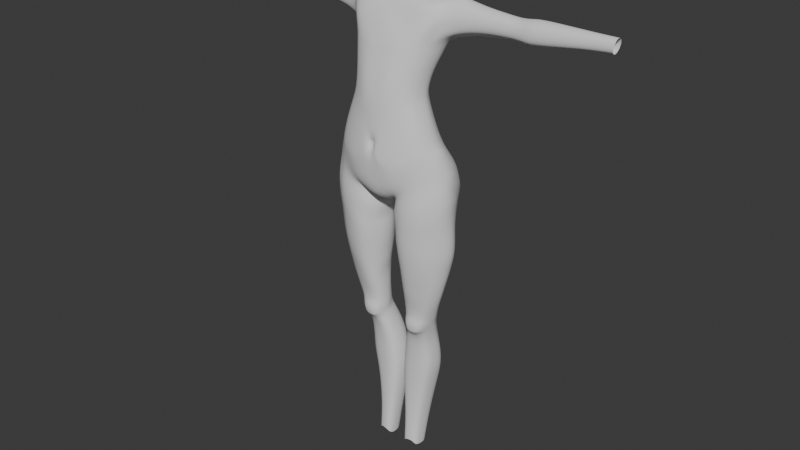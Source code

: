 # Source: StylizedCharaBlendAlong23.blend  (saved by Blender 5.0.118; exported with 4.5.12 LTS)
import bpy
from mathutils import Matrix  # noqa: F401  (used for matrix-valued properties, if any)

bpy.ops.wm.read_factory_settings(use_empty=True)
scene = bpy.context.scene
scene.name = 'Scene'

# ---- collections
col_reference_images = bpy.data.collections.new('Reference images'); scene.collection.children.link(col_reference_images)
col_mesh = bpy.data.collections.new('Mesh'); scene.collection.children.link(col_mesh)

# ---- world
world_world = bpy.data.worlds.new('World'); scene.world = world_world
world_world.use_nodes = True; world_world.node_tree.nodes.clear()
_N = world_world.node_tree.nodes; _L = world_world.node_tree.links
n0 = _N.new('ShaderNodeOutputWorld'); n0.name = 'World Output'; n0.location = (200, 100)
n1 = _N.new('ShaderNodeBackground'); n1.name = 'Background'; n1.location = (-200, 100)
n1.inputs[0].default_value = (0.05088, 0.05088, 0.05088, 1.0)
_L.new(n1.outputs[0], n0.inputs[0])
n0.is_active_output = True
world_world.color = (0.05088, 0.05088, 0.05088)
world_world.sun_shadow_jitter_overblur = 0.0

# ---- meshes
me_cylinder = bpy.data.meshes.new('Cylinder')
me_cylinder.from_pydata([(1.521e-07, 0.6486, -1.5), (-8.329e-09, 0.7866, 1.124), (0.5234, 0.7797, 1.157), (0.7527, 0.6677, 1.218), (1.152, 0.502, -1.3), (1.036, 0.4866, 1.337), (1.328, -0.01377, -1.07), (1.116, 0.2911, 1.437), (1.216, -0.3473, -1.17), (1.047, 0.07865, 1.489), (0.9233, -0.6022, -1.389), (0.7438, -0.322, 1.296), (0.5135, -0.7313, -1.714), (0.5376, -0.4267, 1.297), (1.463e-08, -0.7658, -1.884), (-9.369e-13, -0.4945, 1.288), (-2.003e-07, 0.4617, -0.4658), (0.5191, 0.4121, -0.4094), (0.7744, 0.2547, -0.3688), (0.9322, 0.01215, -0.3372), (0.9847, -0.1694, -0.3307), (0.9272, -0.4661, -0.4242), (0.7791, -0.6147, -0.5061), (0.5383, -0.7376, -0.6016), (-4.478e-10, -0.8241, -0.8921), (7.777e-08, 0.5738, 0.5819), (0.418, 0.5094, 0.5983), (0.6102, 0.3875, 0.6682), (0.7814, 0.1625, 0.7053), (0.8334, -0.002108, 0.7021), (0.7812, -0.249, 0.6832), (0.6046, -0.4995, 0.6598), (0.4521, -0.5988, 0.6318), (-3.685e-16, -0.6897, 0.6003), (0.4666, 0.3315, -0.0007493), (0.6661, 0.2081, 0.03722), (0.7744, 0.01983, 0.09757), (0.8325, -0.1352, 0.09741), (0.7747, -0.421, 0.04343), (0.6569, -0.5861, -0.04943), (0.475, -0.6935, -0.1323), (8.445e-19, -0.7933, -0.1982), (1.676e-07, 0.3882, -0.07757), (-1.223e-07, 0.4151, 0.2052), (0.4113, 0.3516, 0.2429), (0.5823, 0.2359, 0.2967), (0.7214, 0.05888, 0.3404), (0.7941, -0.08712, 0.3383), (0.722, -0.3769, 0.2918), (0.5826, -0.5689, 0.2411), (0.4386, -0.6737, 0.1975), (1.365e-17, -0.7747, 0.1602), (0.4771, 0.71, -1.089), (0.7482, 0.6113, -1.031), (1.027, 0.4106, -1.032), (1.253, -0.05646, -0.7511), (1.109, -0.3854, -0.8969), (0.9008, -0.6165, -1.064), (0.5729, -0.7834, -1.242), (-5.508e-09, -0.8113, -1.375), (-1.91e-07, 0.6704, -1.193), (6.347e-08, 0.104, -2.098), (0.1704, 0.01836, -2.009), (-3.293e-08, -0.3917, -2.074), (0.3025, -0.4012, -1.919), (-1.055e-07, 0.4359, -1.774), (0.09573, 0.2778, -2.065), (0.571, 0.5976, -3.116), (0.9482, 0.7061, -3.041), (1.286, 0.3315, -3.052), (1.485, 0.06875, -3.086), (1.29, -0.2711, -3.087), (0.9665, -0.5233, -3.126), (0.4901, -0.6268, -3.18), (0.1962, 0.05281, -3.203), (0.2283, -0.285, -3.201), (0.3186, 0.3466, -3.172), (0.5856, 0.5819, -2.724), (0.3355, 0.3481, -2.777), (1.24, 0.3422, -2.581), (0.9252, 0.7956, -2.646), (0.1332, 0.02159, -2.817), (0.2179, -0.3415, -2.803), (0.4802, -0.6776, -2.778), (0.9434, -0.5788, -2.664), (1.309, -0.2977, -2.588), (1.471, 0.04381, -2.542), (0.5454, 0.4636, -3.979), (0.8929, 0.5701, -4.004), (1.148, 0.2054, -3.935), (1.244, 0.02348, -3.925), (1.126, -0.2075, -3.948), (0.892, -0.3487, -3.971), (0.5068, -0.4577, -4.0), (0.3147, 0.009673, -3.967), (0.321, -0.2408, -3.969), (0.3695, 0.2265, -3.998), (0.2712, 0.3947, -2.413), (0.8566, 0.7047, -2.335), (0.1609, -0.4331, -2.275), (0.9369, -0.6509, -1.982), (1.312, -0.3897, -1.874), (1.491, -0.05464, -1.805), (0.5398, 0.643, -2.423), (1.181, 0.5569, -2.122), (0.1632, -0.01889, -2.337), (0.5107, -0.6941, -2.135), (0.4925, 0.3774, -4.465), (0.1096, 0.3137, -2.221), (0.2436, -0.3167, -2.111), (0.9111, -0.6124, -1.628), (1.273, -0.3393, -1.46), (1.427, 0.01104, -1.446), (1.231, 0.5689, -1.735), (0.07538, 0.01757, -2.133), (0.4619, -0.6759, -1.849), (0.8276, 0.3967, -4.437), (1.008, 0.1745, -4.474), (1.056, 0.03898, -4.482), (0.9742, -0.163, -4.471), (0.7987, -0.2629, -4.452), (0.5025, -0.3142, -4.448), (0.3073, 0.01381, -4.459), (0.3332, -0.1971, -4.453), (0.3459, 0.1863, -4.464), (0.006699, 0.7386, -1.635), (0.2506, 0.8334, 1.135), (0.2767, -0.7525, -1.811), (0.2892, -0.4841, 1.325), (0.2964, -0.8073, -0.6779), (0.1849, 0.451, -0.4065), (0.2469, -0.7203, 0.4976), (0.1482, 0.5685, 0.5628), (0.1354, 0.3725, 0.02672), (0.2344, -0.7679, -0.2497), (0.1007, 0.387, 0.2627), (0.2444, -0.7519, 0.156), (0.2075, 0.7471, -1.173), (0.2667, -0.8323, -1.222), (0.1064, 0.08608, -2.037), (0.1894, -0.336, -2.101), (0.01949, 0.4628, -1.969), (0.5815, 0.589, -2.531), (1.231, 0.4068, -2.342), (0.1818, -0.01429, -2.631), (0.5244, -0.6787, -2.524), (0.3191, 0.3467, -2.596), (0.9067, 0.7424, -2.464), (0.2385, -0.3946, -2.621), (0.9423, -0.6206, -2.396), (1.315, -0.3522, -2.328), (1.463, 0.003815, -2.261), (0.4565, 0.3824, -4.774), (0.79, 0.4263, -4.765), (0.9365, 0.1858, -4.812), (0.9358, 0.07288, -4.807), (0.873, -0.1317, -4.77), (0.729, -0.2363, -4.688), (0.5081, -0.2628, -4.684), (0.2981, 0.0227, -4.805), (0.3527, -0.1691, -4.765), (0.3295, 0.1753, -4.816), (0.4469, 0.4078, -4.92), (0.7641, 0.4657, -4.949), (0.8905, 0.1917, -4.943), (0.8916, 0.08242, -4.943), (0.8583, -0.09114, -4.95), (0.6802, -0.2639, -4.826), (0.7854, -0.218, -4.882), (0.3047, 0.03009, -4.932), (0.3311, -0.1238, -4.946), (0.3431, 0.1796, -4.934), (0.4406, 0.4647, -5.054), (0.7427, 0.4308, -5.067), (0.8709, 0.2282, -5.046), (0.8683, 0.1203, -5.053), (0.8069, -0.06842, -5.119), (0.6556, -0.1288, -5.227), (0.4447, -0.1588, -5.222), (0.3165, 0.09047, -5.043), (0.339, -0.09352, -5.115), (0.3549, 0.2389, -5.04), (0.381, 0.5866, -5.347), (0.6851, 0.5527, -5.357), (0.815, 0.3686, -5.37), (0.8145, 0.2418, -5.372), (0.7833, 0.03223, -5.382), (0.6449, -0.05375, -5.412), (0.3622, -0.1035, -5.403), (0.2315, 0.2193, -5.364), (0.2422, 0.007643, -5.376), (0.2674, 0.3822, -5.365), (0.2554, 0.7306, -6.817), (0.5417, 0.7127, -6.809), (0.7058, 0.5553, -6.75), (0.7397, 0.3801, -6.746), (0.6857, 0.1379, -6.733), (0.5228, 0.02545, -6.782), (0.2298, -0.01279, -6.791), (0.06706, 0.3455, -6.783), (0.07772, 0.09979, -6.763), (0.1001, 0.5598, -6.779), (0.8164, 0.5258, -5.89), (0.6357, 0.7026, -5.907), (0.1038, 0.3047, -5.898), (0.1234, 0.07835, -5.894), (0.2824, -0.03843, -5.908), (0.6163, 0.002757, -5.91), (0.8377, 0.3308, -5.89), (0.3098, 0.7224, -5.905), (0.1467, 0.531, -5.894), (0.7954, 0.1069, -5.892), (0.2801, 0.5887, -7.589), (0.4816, 0.5723, -7.589), (0.5848, 0.4333, -7.598), (0.5973, 0.3006, -7.595), (0.5657, 0.1063, -7.585), (0.464, 0.01068, -7.571), (0.2588, -0.02348, -7.572), (0.1572, 0.2705, -7.611), (0.1656, 0.06938, -7.593), (0.1819, 0.4399, -7.604), (0.3014, 0.4468, -8.215), (0.4565, 0.4352, -8.216), (0.5537, 0.3036, -8.34), (0.5606, 0.1813, -8.336), (0.5376, 0.01767, -8.33), (0.4399, -0.04684, -8.204), (0.2829, -0.0729, -8.202), (0.1864, 0.1562, -8.347), (0.1947, -0.01697, -8.332), (0.2089, 0.309, -8.342), (0.8193, 0.5599, -6.263), (0.06831, 0.3324, -6.289), (0.2519, -0.02583, -6.279), (0.8416, 0.3636, -6.26), (0.2791, 0.7567, -6.293), (0.7996, 0.1223, -6.255), (0.616, 0.7383, -6.287), (0.07984, 0.0893, -6.276), (0.597, 0.01289, -6.273), (0.1041, 0.5644, -6.283), (0.5259, -0.2797, -4.823), (0.4152, -0.2438, -4.879), (0.7945, -0.1899, -4.989), (0.3885, -0.2112, -4.989), (0.7527, -0.1828, -5.099), (0.6419, -0.2039, -5.163), (0.4956, -0.2193, -5.161), (0.4073, -0.1989, -5.1), (0.6469, -0.2823, -4.928), (0.7176, -0.2588, -4.95), (0.5392, -0.2925, -4.925), (0.4708, -0.2762, -4.944), (0.717, -0.2479, -5.018), (0.4586, -0.2623, -5.016), (0.7029, -0.2374, -5.09), (0.629, -0.2521, -5.11), (0.5241, -0.2613, -5.108), (0.4597, -0.2485, -5.089), (0.6335, -0.2739, -5.023), (0.5342, -0.2821, -5.021), (0.5662, 0.4833, -3.73), (0.9243, 0.6337, -3.709), (0.3617, 0.267, -3.739), (0.2549, 0.02669, -3.707), (0.9327, -0.4002, -3.728), (1.202, -0.2146, -3.676), (1.209, 0.2494, -3.663), (0.2881, -0.2509, -3.721), (0.5216, -0.5194, -3.779), (1.314, 0.04327, -3.662), (0.5727, 0.524, -3.467), (0.2491, 0.04526, -3.456), (1.248, -0.2274, -3.435), (0.2603, -0.2597, -3.481), (0.9571, -0.4549, -3.474), (0.3455, 0.3123, -3.492), (0.9435, 0.6522, -3.447), (1.248, 0.299, -3.418), (0.5188, -0.5713, -3.516), (1.369, 0.06387, -3.427), (0.8681, 0.5119, -4.166), (0.5271, 0.4245, -4.183), (0.3646, 0.2087, -4.174), (0.3208, 0.00849, -4.158), (0.8571, -0.3128, -4.191), (1.055, -0.1982, -4.167), (1.097, 0.1884, -4.153), (0.3296, -0.2263, -4.161), (0.509, -0.4043, -4.199), (1.173, 0.02261, -4.183), (0.6518, 0.6429, -5.637), (0.1743, 0.05224, -5.646), (0.6298, -0.0163, -5.653), (0.1973, 0.4706, -5.642), (0.8121, 0.4616, -5.644), (0.1568, 0.2722, -5.643), (0.3125, -0.06607, -5.645), (0.8242, 0.296, -5.645), (0.3393, 0.6692, -5.63), (0.7857, 0.07734, -5.649), (1.734e-09, -0.8424, -1.064), (0.0, -0.7989, -0.4607), (0.117, -0.8304, -0.6994), (0.1078, -0.8631, -0.9136), (0.09728, -0.8079, -0.5452), (4.382e-15, -0.7808, -0.5886), (0.05255, -0.7832, -0.7107), (0.04844, -0.8053, -0.7919), (0.04755, -0.773, -0.6422), (9.245e-11, -0.8028, -0.8221), (-1.235e-13, -0.7698, -0.6375), (0.03337, -0.7697, -0.7172), (0.03161, -0.7874, -0.7749), (0.03204, -0.7645, -0.6597), (-1.467e-11, -0.7855, -0.7714), (1.679e-12, -0.7706, -0.6849), (0.03314, -0.7655, -0.7157), (0.03842, -0.7783, -0.7765), (0.03447, -0.7605, -0.6586), (1.341, 0.2475, -1.973), (1.285, 0.3033, -1.554), (1.24, 0.2585, -1.2), (0.7802, 0.8685, -1.541), (0.4332, 0.8922, -1.466), (0.6218, 0.8594, -1.422), (0.7705, 0.8127, -1.401), (0.2207, 0.8394, -2.188), (0.6567, 0.9264, -2.122), (0.4321, 0.9093, -2.183), (0.8229, 0.8961, -2.047), (0.09567, 0.7428, -2.094), (0.8183, 0.9066, -1.903), (0.03073, 0.819, -1.714), (0.2521, 0.9088, -1.525), (0.02967, 0.7055, -1.983), (0.4136, 0.9593, -1.642), (0.6021, 0.9382, -1.592), (0.2385, 0.918, -2.026), (0.6256, 0.965, -1.959), (0.4209, 0.9628, -2.009), (0.09622, 0.845, -2.01), (0.1072, 0.9185, -1.71), (0.2405, 0.9581, -1.683), (0.08175, 0.5575, -2.164), (0.1217, 0.8846, -1.595), (0.1105, 0.8288, -1.442), (0.4573, 0.8043, -1.287), (0.6808, 0.7562, -1.247), (0.8875, 0.7034, -1.266), (0.2405, 0.8381, -1.358), (0.9525, 0.7316, -1.444), (1.012, 0.7807, -1.853), (0.9645, 0.7899, -2.086), (0.2222, 0.6697, -2.308), (0.4712, 0.7985, -2.33), (0.7449, 0.8398, -2.25), (0.1067, 0.913, -1.869), (2.092e-07, 0.5949, -0.9378), (0.4884, 0.6084, -0.9047), (0.7705, 0.4573, -0.8218), (1.001, 0.2418, -0.822), (1.127, -0.087, -0.6804), (1.095, -0.4008, -0.84), (0.8784, -0.6233, -0.916), (0.5765, -0.7849, -1.023), (0.1688, 0.6848, -1.079), (0.2861, -0.8498, -1.081), (0.04707, -0.7982, -0.7794), (0.1124, -0.8571, -0.8535), (0.02505, -0.7793, -0.7713), (0.01853, -0.7744, -0.7719), (0.6057, 0.9782, -1.78), (0.4135, 0.9893, -1.829), (0.2461, 0.9707, -1.859), (0.7924, 0.9152, -1.725), (0.9806, 0.7724, -1.646), (0.01823, 0.7621, -1.856), (-0.007381, 0.6319, -1.823), (1.2, 0.5109, -1.503), (1.39, 0.06508, -1.261), (1.108, 0.8101, 1.861), (1.347, 0.6542, 2.051), (1.509, 0.4376, 2.123), (1.359, 0.2192, 2.085), (1.143, 0.1465, 2.044), (1.095, 0.05085, 1.699), (-2.473e-12, -0.36, 1.673), (2.573e-09, -0.0647, 2.067), (-1.099e-08, 0.1373, 2.263), (-1.187e-08, 0.8147, 2.389), (-5.453e-10, 0.8655, 2.13), (-4.301e-11, 0.9256, 1.829), (0.5125, 0.981, 1.918), (0.5923, 0.7989, 2.094), (0.6168, 0.4705, 2.184), (0.6077, 0.09724, 2.138), (0.6208, -0.07369, 2.062), (0.6101, -0.3086, 1.603), (0.4648, 0.9964, 1.574), (0.2537, 0.8292, 2.121), (0.1535, 0.995, 1.925), (0.2694, 0.5644, 2.303), (0.2773, 0.1741, 2.208), (0.3262, -0.07639, 2.073), (0.3268, -0.326, 1.612), (0.7744, 0.9401, 1.926), (0.8379, 0.7566, 2.082), (0.8129, 0.4557, 2.17), (0.8582, 0.1113, 2.117), (0.8813, -0.04806, 2.056), (0.8537, -0.2467, 1.603), (0.7493, 0.9653, 1.77), (2.013e-10, 0.9359, 1.654), (1.063, 0.8122, 1.666), (1.126, 0.05912, 1.835), (6.568e-11, -0.2535, 1.786), (0.619, -0.2367, 1.769), (0.3189, -0.2468, 1.773), (0.8652, -0.1847, 1.774), (1.136, 0.09603, 1.954), (-4.977e-10, -0.1517, 1.954), (0.6162, -0.1605, 1.942), (0.2701, -0.1614, 1.947), (0.8781, -0.1279, 1.941), (1.493, 0.3307, 2.116), (0.6279, 0.2732, 2.173), (0.3448, 0.3407, 2.269), (0.8187, 0.2745, 2.161), (1.487, 0.5417, 2.096), (2.789e-09, 0.8503, 2.26), (0.609, 0.6508, 2.146), (0.258, 0.7135, 2.206), (0.805, 0.6247, 2.139), (1.122, 0.7614, 1.995), (8.009e-11, 0.8999, 1.991), (0.5579, 0.9006, 2.01), (0.1879, 0.9217, 2.032), (0.8264, 0.8605, 2.006), (0.9011, 0.5771, 1.282), (1.049, -0.493, -1.295), (0.887, -0.1555, 1.343), (0.8426, -0.5511, -0.471), (0.842, 0.1508, -0.3552), (0.6951, -0.3928, 0.6772), (0.7008, 0.2866, 0.6995), (0.7125, 0.1275, 0.06307), (0.7074, -0.5154, -0.009659), (0.6419, 0.1601, 0.3154), (0.6423, -0.4867, 0.2628), (0.8678, 0.5253, -1.032), (0.99, -0.5175, -0.9921), (1.093, 0.5457, -3.046), (1.105, -0.4153, -3.109), (1.1, -0.4584, -2.631), (1.06, 0.6014, -2.618), (1.002, 0.4139, -3.975), (0.9922, -0.2882, -3.961), (0.9954, 0.6414, -2.244), (1.097, -0.539, -1.936), (1.066, -0.4954, -1.556), (0.9048, 0.3015, -4.452), (0.8739, -0.2201, -4.46), (1.046, 0.5987, -2.412), (1.102, -0.5056, -2.367), (0.8527, 0.3233, -4.785), (0.7907, -0.1915, -4.723), (0.8182, 0.3483, -4.946), (0.6894, -0.1949, -5.135), (0.7976, 0.344, -5.058), (0.7204, -0.1029, -5.181), (0.7252, -0.2442, -4.85), (0.7407, 0.4738, -5.363), (0.7042, -0.01692, -5.399), (0.612, 0.6453, -6.784), (0.5926, 0.0736, -6.761), (0.693, 0.04738, -5.902), (0.7131, 0.6269, -5.9), (0.5258, 0.5128, -7.592), (0.5075, 0.05162, -7.577), (0.4981, 0.3788, -8.269), (0.4818, -0.01921, -8.258), (0.6838, 0.05974, -6.265), (0.703, 0.6619, -6.277), (0.6606, -0.2458, -5.101), (0.6772, -0.2722, -4.937), (0.6693, -0.2628, -5.021), (1.046, 0.4691, -3.689), (1.048, -0.3207, -3.706), (1.082, -0.3574, -3.457), (1.074, 0.501, -3.434), (0.9663, 0.3734, -4.16), (0.942, -0.2637, -4.18), (0.7204, 0.5653, -5.64), (0.6966, 0.02381, -5.651), (0.6855, 0.8394, -1.413), (0.7279, 0.9134, -2.09), (0.6784, 0.9083, -1.57), (0.7081, 0.94, -1.935), (0.7694, 0.7336, -1.255), (0.8389, 0.8185, -2.18), (0.8691, 0.365, -0.8219), (0.9711, -0.528, -0.8834), (0.6857, 0.9512, -1.757), (0.9724, 0.8664, 1.929), (1.062, 0.7336, 2.061), (1.281, 0.2784, 2.134), (1.071, 0.1318, 2.097), (1.024, 0.06261, 2.051), (0.9928, -0.07802, 1.67), (0.9518, 0.8886, 1.77), (1.018, -0.05352, 1.809), (1.02, 0.001647, 1.953), (1.397, 0.3991, 2.15), (1.272, 0.5498, 2.12), (1.019, 0.8005, 2.01), (4.286e-08, 0.1373, 2.316), (4.625e-08, 0.7874, 2.481), (0.219, 0.5558, 2.469), (0.2178, 0.2177, 2.373), (0.2828, 0.3509, 2.431), (0.2969, 0.342, 2.643), (0.2071, 0.2104, 2.63), (0.2281, 0.5448, 2.633), (-1.742e-07, 0.8018, 2.605), (-1.615e-07, 0.1373, 2.56), (0.7751, 0.765, 1.193), (1.078, 0.7157, 1.434), (2.887e-09, 0.8874, 1.315), (0.4845, 0.8613, 1.159), (0.1841, 0.9726, 1.353), (0.9292, 0.6726, 1.304), (-4.289e-08, 0.6928, 0.8851), (0.4792, 0.6632, 0.9097), (0.6954, 0.5392, 0.9824), (0.895, 0.3005, 1.027), (0.9247, 0.135, 1.035), (0.8957, -0.09423, 1.077), (0.6825, -0.4002, 1.015), (0.4999, -0.5026, 1.004), (-5.993e-15, -0.5805, 0.9852), (0.2706, -0.5882, 0.9605), (0.2006, 0.7258, 0.8839), (0.8025, -0.2601, 1.049), (0.812, 0.4351, 1.031), (2.041e-08, 0.7397, 1.005), (0.5033, 0.7239, 1.032), (0.729, 0.599, 1.106), (0.9357, 0.3701, 1.184), (0.9829, 0.1991, 1.199), (0.9373, -0.01554, 1.254), (0.7131, -0.3611, 1.156), (0.5188, -0.4647, 1.15), (1.65e-13, -0.5375, 1.137), (0.2799, -0.5362, 1.143), (0.2212, 0.7879, 1.01), (0.8447, -0.2078, 1.196), (0.8558, 0.4936, 1.161), (0.9377, 0.8649, 1.632), (0.4863, 1.009, 1.756), (0.7327, 0.9446, 1.598), (0.141, 1.019, 1.753), (0.1347, 1.003, 1.577), (-8.398e-10, 0.9209, 1.498), (0.9428, 0.846, 1.404), (0.2168, 0.8788, 1.197), (0.477, 0.9879, 1.33), (0.7485, 0.9282, 1.364), (0.237, 0.9428, 1.24), (0.4435, 0.9172, 1.232), (0.7147, 0.8486, 1.269), (0.8823, 0.7665, 1.342), (2.297, 0.4475, 1.569), (2.339, 0.3366, 1.603), (2.354, 0.2384, 1.658), (2.213, 0.6095, 1.836), (2.325, 0.5573, 1.971), (2.4, 0.4275, 2.026), (2.397, 0.2962, 1.994), (2.4, 0.2504, 1.956), (2.372, 0.1988, 1.748), (2.215, 0.6001, 1.734), (2.389, 0.1982, 1.833), (2.398, 0.218, 1.903), (2.4, 0.358, 2.02), (2.378, 0.495, 2.01), (2.238, 0.5919, 1.917), (2.254, 0.552, 1.637), (1.811, 0.5094, 2.053), (1.799, 0.5732, 2.008), (1.784, 0.1653, 1.758), (1.805, 0.1693, 1.854), (1.787, 0.617, 1.945), (1.772, 0.6363, 1.857), (1.745, 0.6337, 1.734), (1.722, 0.5803, 1.609), (1.712, 0.4548, 1.472), (1.757, 0.3263, 1.589), (1.761, 0.2018, 1.644), (1.814, 0.1934, 1.933), (1.818, 0.4322, 2.073), (1.817, 0.2294, 1.993), (1.809, 0.2795, 2.033), (1.816, 0.3514, 2.065), (2.881, 0.4565, 1.531), (2.922, 0.3231, 1.571), (2.928, 0.1948, 1.63), (2.939, 0.6468, 1.85), (2.967, 0.5808, 2.008), (2.987, 0.4337, 2.077), (2.979, 0.2747, 2.035), (2.986, 0.2222, 1.992), (2.952, 0.1555, 1.748), (2.911, 0.6434, 1.722), (2.973, 0.1595, 1.848), (2.983, 0.1845, 1.93), (2.985, 0.3495, 2.068), (2.98, 0.5142, 2.055), (2.955, 0.6264, 1.943), (2.886, 0.5819, 1.597), (4.493, 0.4308, 1.75), (4.514, 0.3545, 1.77), (4.519, 0.2836, 1.806), (4.524, 0.5388, 1.929), (4.541, 0.5012, 2.02), (4.552, 0.4177, 2.058), (4.547, 0.3276, 2.035), (4.551, 0.2975, 2.01), (4.532, 0.2598, 1.871), (4.509, 0.5361, 1.857), (4.544, 0.2619, 1.928), (4.55, 0.276, 1.975), (4.55, 0.3699, 2.054), (4.548, 0.4634, 2.046), (4.533, 0.527, 1.982), (4.495, 0.5009, 1.787), (3.972, 0.2428, 1.848), (3.986, 0.2456, 1.911), (3.974, 0.5432, 1.972), (3.964, 0.5559, 1.914), (3.946, 0.5545, 1.832), (3.93, 0.5157, 1.751), (3.925, 0.4345, 1.707), (3.954, 0.3502, 1.736), (3.956, 0.2662, 1.771), (3.982, 0.514, 2.014), (3.992, 0.2616, 1.964), (3.994, 0.4202, 2.057), (3.99, 0.4716, 2.043), (3.994, 0.2855, 2.004), (3.988, 0.3186, 2.03), (3.993, 0.3665, 2.052), (2.587, 0.2264, 1.902), (2.589, 0.2566, 1.951), (2.583, 0.2984, 1.985), (2.588, 0.3587, 2.012), (2.591, 0.4262, 2.018), (2.585, 0.4907, 2.0), (2.584, 0.5382, 1.977), (2.562, 0.2029, 1.755), (2.579, 0.2063, 1.835), (2.232, 0.6333, 1.758), (2.348, 0.6001, 1.945), (2.239, 0.6346, 1.832), (2.508, 0.5301, 1.614), (2.5, 0.4467, 1.578), (2.538, 0.3389, 1.613), (2.541, 0.2329, 1.658), (2.794, 0.2046, 1.916), (2.789, 0.2861, 2.011), (2.791, 0.5032, 2.028), (2.765, 0.1782, 1.751), (2.817, 0.6072, 1.907), (2.785, 0.6128, 1.722), (2.699, 0.4514, 1.552), (2.796, 0.2386, 1.973), (2.795, 0.3539, 2.041), (2.797, 0.4302, 2.048), (2.782, 0.5591, 1.981), (2.784, 0.1819, 1.841), (2.817, 0.6231, 1.822), (2.705, 0.5548, 1.622), (2.738, 0.3306, 1.591), (2.743, 0.213, 1.643), (2.264, 0.6249, 1.894), (2.269, 0.6077, 1.676), (2.533, 0.5923, 1.936), (2.457, 0.5883, 1.657), (2.707, 0.6224, 1.865), (2.682, 0.6315, 1.728), (2.67, 0.6013, 1.917), (2.708, 0.633, 1.799), (2.613, 0.6068, 1.667), (2.312, 0.6454, 1.78), (2.392, 0.6383, 1.894), (2.317, 0.6509, 1.828), (2.33, 0.6414, 1.872), (2.354, 0.654, 1.745), (2.499, 0.6368, 1.888), (2.461, 0.6522, 1.725), (2.637, 0.6402, 1.834), (2.615, 0.6586, 1.747), (2.59, 0.6416, 1.864), (2.631, 0.6494, 1.79), (2.565, 0.6535, 1.723), (2.478, 0.676, 1.812), (2.38, 0.6699, 1.822), (2.568, 0.6717, 1.799), (0.9013, 0.6302, 2.141), (0.8785, 0.4233, 2.175), (0.9449, 0.2278, 2.155), (1.38, 0.3375, 2.146), (0.8943, 0.3205, 2.175), (1.378, 0.4714, 2.144), (0.8776, 0.5278, 2.17), (1.069, 0.6168, 2.134), (1.093, 0.2366, 2.146), (1.227, 0.3283, 2.166), (1.301, 0.3957, 2.169), (1.222, 0.4769, 2.167), (0.987, 0.5134, 2.179), (0.9519, 0.4131, 2.185), (1.005, 0.3128, 2.177), (1.299, 0.3549, 2.165), (0.9587, 0.3513, 2.183), (1.297, 0.4428, 2.168), (0.9468, 0.4804, 2.185), (1.094, 0.504, 2.173), (1.106, 0.308, 2.176), (1.102, 0.3929, 2.185), (1.218, 0.3947, 2.175), (1.005, 0.4035, 2.184)], [], [(556, 126, 2, 547), (547, 2, 3, 548), (558, 440, 5, 549), (549, 5, 7, 550), (550, 7, 9, 551), (557, 442, 11, 552), (552, 11, 13, 553), (555, 128, 15, 554), (368, 129, 304, 370), (365, 22, 23, 366), (503, 443, 22, 365), (363, 20, 21, 364), (362, 19, 20, 363), (502, 444, 19, 362), (360, 17, 18, 361), (367, 130, 17, 360), (136, 131, 33, 51), (49, 31, 32, 50), (450, 445, 31, 49), (47, 29, 30, 48), (46, 28, 29, 47), (449, 446, 28, 46), (44, 26, 27, 45), (135, 132, 26, 44), (130, 133, 34, 17), (17, 34, 35, 18), (444, 447, 36, 19), (19, 36, 37, 20), (20, 37, 38, 21), (443, 448, 39, 22), (22, 39, 40, 23), (134, 41, 303, 306), (133, 135, 44, 34), (34, 44, 45, 35), (447, 449, 46, 36), (36, 46, 47, 37), (37, 47, 48, 38), (448, 450, 49, 39), (39, 49, 50, 40), (134, 136, 51, 41), (4, 54, 55, 6, 323), (6, 55, 56, 8), (441, 452, 57, 10), (10, 57, 58, 12), (127, 138, 59, 14), (140, 64, 12, 127), (141, 66, 62, 139), (139, 62, 64, 140), (78, 77, 67, 76), (456, 79, 69, 453), (82, 81, 74, 75), (77, 80, 68, 67), (81, 78, 76, 74), (84, 83, 73, 72), (83, 82, 75, 73), (455, 84, 72, 454), (86, 85, 71, 70), (79, 86, 70, 69), (143, 151, 86, 79), (151, 150, 85, 86), (465, 149, 84, 455), (145, 148, 82, 83), (149, 145, 83, 84), (144, 146, 78, 81), (148, 144, 81, 82), (464, 143, 79, 456), (146, 142, 77, 78), (262, 263, 88, 87), (265, 264, 96, 94), (489, 266, 92, 458), (488, 268, 89, 457), (269, 265, 94, 95), (266, 270, 93, 92), (268, 271, 90, 89), (264, 262, 87, 96), (270, 269, 95, 93), (271, 267, 91, 90), (109, 114, 105, 99), (142, 103, 98, 147), (114, 108, 97, 105), (110, 115, 106, 100), (115, 109, 99, 106), (461, 110, 100, 460), (112, 111, 101, 102), (113, 322, 112, 102, 321, 104), (380, 381, 112, 322, 113), (6, 8, 111, 112, 381), (441, 10, 110, 461), (12, 64, 109, 115), (10, 12, 115, 110), (62, 66, 108, 114), (64, 62, 114, 109), (283, 282, 116, 107), (285, 284, 124, 122), (493, 286, 120, 463), (492, 288, 117, 462), (289, 285, 122, 123), (286, 290, 121, 120), (288, 291, 118, 117), (284, 283, 107, 124), (290, 289, 123, 121), (291, 287, 119, 118), (0, 125, 379, 141, 65), (61, 139, 140, 63), (65, 141, 139, 61), (63, 140, 127, 14), (12, 58, 138, 127), (0, 60, 137, 347, 125), (40, 50, 136, 134), (42, 43, 135, 133), (23, 40, 134, 129), (16, 42, 133, 130), (43, 25, 132, 135), (50, 32, 131, 136), (359, 16, 130, 367), (366, 23, 129, 368), (553, 13, 128, 555), (546, 1, 126, 556), (77, 142, 147, 80), (97, 103, 142, 146), (459, 104, 143, 464), (99, 105, 144, 148), (105, 97, 146, 144), (100, 106, 145, 149), (106, 99, 148, 145), (460, 100, 149, 465), (102, 101, 150, 151), (104, 321, 102, 151, 143), (123, 122, 159, 160), (120, 121, 158, 157), (117, 118, 155, 154), (124, 107, 152, 161), (121, 123, 160, 158), (107, 116, 153, 152), (118, 119, 156, 155), (122, 124, 161, 159), (463, 120, 157, 467), (462, 117, 154, 466), (155, 156, 166, 165), (152, 153, 163, 162), (159, 161, 171, 169), (166, 156, 168, 244), (466, 154, 164, 468), (160, 159, 169, 170), (170, 180, 249, 245), (154, 155, 165, 164), (161, 152, 162, 171), (157, 158, 242, 167), (162, 163, 173, 172), (169, 171, 181, 179), (471, 176, 246, 469), (468, 164, 174, 470), (170, 169, 179, 180), (158, 160, 243, 242), (164, 165, 175, 174), (171, 162, 172, 181), (180, 178, 248, 249), (165, 166, 176, 175), (471, 177, 187, 474), (470, 174, 184, 473), (180, 179, 189, 190), (177, 178, 188, 187), (174, 175, 185, 184), (181, 172, 182, 191), (178, 180, 190, 188), (175, 176, 186, 185), (172, 173, 183, 182), (179, 181, 191, 189), (484, 232, 194, 475), (239, 233, 199, 200), (240, 234, 198, 197), (232, 235, 195, 194), (241, 236, 192, 201), (234, 239, 200, 198), (235, 237, 196, 195), (236, 238, 193, 192), (233, 241, 201, 199), (483, 240, 197, 476), (495, 294, 207, 477), (297, 295, 210, 204), (300, 292, 203, 209), (299, 301, 211, 208), (298, 293, 205, 206), (295, 300, 209, 210), (296, 299, 208, 202), (294, 298, 206, 207), (293, 297, 204, 205), (494, 296, 202, 478), (200, 199, 219, 220), (197, 198, 218, 217), (194, 195, 215, 214), (201, 192, 212, 221), (198, 200, 220, 218), (195, 196, 216, 215), (192, 193, 213, 212), (199, 201, 221, 219), (476, 197, 217, 480), (475, 194, 214, 479), (214, 215, 225, 224), (221, 212, 222, 231), (218, 220, 230, 228), (215, 216, 226, 225), (212, 213, 223, 222), (219, 221, 231, 229), (480, 217, 227, 482), (479, 214, 224, 481), (220, 219, 229, 230), (217, 218, 228, 227), (477, 207, 240, 483), (204, 210, 241, 233), (209, 203, 238, 236), (208, 211, 237, 235), (206, 205, 239, 234), (210, 209, 236, 241), (202, 208, 235, 232), (207, 206, 234, 240), (205, 204, 233, 239), (478, 202, 232, 484), (467, 157, 167, 472), (160, 170, 245, 243), (176, 166, 244, 246), (178, 177, 247, 248), (167, 242, 252, 250), (245, 249, 259, 255), (243, 245, 255, 253), (242, 243, 253, 252), (244, 168, 251, 254), (249, 248, 258, 259), (472, 167, 250, 486), (248, 247, 257, 258), (246, 244, 254, 256), (469, 246, 256, 485), (261, 260, 250, 252), (487, 254, 251, 486), (261, 255, 259, 258), (252, 253, 255, 261), (485, 256, 254, 487), (258, 257, 260, 261), (281, 274, 267, 271), (280, 275, 269, 270), (277, 272, 262, 264), (279, 281, 271, 268), (276, 280, 270, 266), (275, 273, 265, 269), (491, 279, 268, 488), (490, 276, 266, 489), (273, 277, 264, 265), (272, 278, 263, 262), (67, 68, 278, 272), (74, 76, 277, 273), (454, 72, 276, 490), (453, 69, 279, 491), (75, 74, 273, 275), (72, 73, 280, 276), (69, 70, 281, 279), (76, 67, 272, 277), (73, 75, 275, 280), (70, 71, 274, 281), (90, 91, 287, 291), (93, 95, 289, 290), (96, 87, 283, 284), (89, 90, 291, 288), (92, 93, 290, 286), (95, 94, 285, 289), (457, 89, 288, 492), (458, 92, 286, 493), (94, 96, 284, 285), (87, 88, 282, 283), (473, 184, 296, 494), (190, 189, 297, 293), (187, 188, 298, 294), (184, 185, 299, 296), (191, 182, 300, 295), (188, 190, 293, 298), (185, 186, 301, 299), (182, 183, 292, 300), (189, 191, 295, 297), (474, 187, 294, 495), (302, 305, 309, 24), (306, 303, 307, 310), (129, 134, 306, 304), (59, 138, 305, 302), (370, 304, 308, 369), (304, 306, 310, 308), (24, 309, 314, 311), (369, 308, 313, 371), (308, 310, 315, 313), (310, 307, 312, 315), (313, 315, 320, 318), (311, 314, 319, 316), (371, 313, 318, 372), (315, 312, 317, 320), (317, 316, 319, 372, 318, 320), (356, 355, 328, 330), (347, 137, 351), (501, 357, 329, 497), (377, 353, 333, 376), (141, 336, 332, 345), (357, 356, 330, 329), (379, 125, 334, 378), (351, 348, 325, 335), (355, 345, 332, 328), (348, 349, 326, 325), (353, 354, 331, 333), (500, 350, 327, 496), (350, 352, 324, 327), (335, 325, 337, 344), (325, 326, 338, 337), (358, 343, 344, 375), (496, 327, 324, 498), (346, 335, 344, 343), (330, 328, 339, 341), (497, 329, 340, 499), (332, 336, 342), (329, 330, 341, 340), (328, 332, 342, 339), (373, 340, 341, 374), (375, 374, 341, 339), (504, 376, 333, 499), (378, 334, 343, 358), (334, 346, 343), (125, 347, 346, 334), (451, 54, 350, 500), (52, 53, 349, 348), (137, 52, 348, 351), (346, 347, 351, 335), (380, 113, 353, 377), (54, 4, 352, 350), (113, 104, 354, 353), (98, 103, 356, 357), (103, 97, 355, 356), (97, 108, 345, 355), (459, 98, 357, 501), (108, 66, 141, 345), (314, 371, 372, 319), (309, 369, 371, 314), (305, 370, 369, 309), (58, 366, 368, 138), (60, 359, 367, 137), (137, 367, 360, 52), (52, 360, 361, 53), (451, 502, 362, 54), (54, 362, 363, 55), (55, 363, 364, 56), (452, 503, 365, 57), (57, 365, 366, 58), (138, 368, 370, 305), (342, 358, 375, 339), (344, 337, 374, 375), (338, 373, 374, 337), (498, 324, 376, 504), (352, 377, 376, 324), (336, 378, 358, 342), (141, 379, 378, 336), (4, 380, 377, 352), (4, 323, 6, 381, 380), (394, 560, 562, 402), (433, 431, 391, 403), (438, 436, 392, 401), (404, 390, 389, 405), (419, 417, 388, 406), (420, 418, 399, 412), (410, 397, 398, 411), (439, 437, 395, 408), (429, 427, 397, 410), (434, 432, 396, 409), (413, 560, 394, 407), (418, 419, 406, 399), (397, 404, 405, 398), (437, 438, 401, 395), (427, 428, 404, 397), (432, 433, 403, 396), (562, 414, 393, 402), (511, 413, 407, 505), (508, 385, 507, 717), (434, 409, 710, 715), (516, 439, 408, 506), (508, 410, 411, 509), (512, 420, 412, 510), (565, 568, 561, 559), (128, 406, 388, 15), (13, 399, 406, 128), (11, 412, 399, 13), (568, 567, 400, 561), (400, 567, 531, 563), (442, 510, 412, 11), (513, 425, 420, 512), (423, 424, 419, 418), (425, 423, 418, 420), (424, 422, 417, 419), (405, 389, 422, 424), (411, 398, 423, 425), (398, 405, 424, 423), (509, 411, 425, 513), (384, 430, 714, 514), (396, 403, 428, 427), (409, 396, 427, 429), (383, 506, 716, 515), (395, 401, 433, 432), (408, 395, 432, 434), (401, 392, 431, 433), (505, 407, 439, 516), (394, 402, 438, 437), (407, 394, 437, 439), (402, 393, 436, 438), (382, 505, 516, 435), (408, 434, 715, 709), (429, 410, 711, 713), (386, 509, 513, 421), (421, 513, 512, 416), (9, 387, 510, 442), (528, 565, 559, 415), (416, 512, 510, 387), (385, 508, 509, 386), (435, 516, 506, 383), (410, 508, 717, 711), (506, 408, 709, 716), (415, 511, 505, 382), (338, 498, 504, 373), (56, 364, 503, 452), (53, 361, 502, 451), (104, 459, 501, 354), (53, 451, 500, 349), (373, 504, 499, 340), (331, 497, 499, 333), (326, 496, 498, 338), (349, 500, 496, 326), (354, 501, 497, 331), (186, 474, 495, 301), (183, 473, 494, 292), (91, 458, 493, 287), (88, 457, 492, 282), (68, 453, 491, 278), (71, 454, 490, 274), (274, 490, 489, 267), (278, 491, 488, 263), (257, 485, 487, 260), (260, 487, 486, 250), (247, 469, 485, 257), (168, 472, 486, 251), (156, 467, 472, 168), (203, 478, 484, 238), (211, 477, 483, 237), (213, 479, 481, 223), (216, 480, 482, 226), (193, 475, 479, 213), (196, 476, 480, 216), (292, 494, 478, 203), (301, 495, 477, 211), (237, 483, 476, 196), (238, 484, 475, 193), (173, 470, 473, 183), (176, 471, 474, 186), (163, 468, 470, 173), (177, 471, 469, 247), (153, 466, 468, 163), (116, 462, 466, 153), (119, 463, 467, 156), (101, 460, 465, 150), (98, 459, 464, 147), (282, 492, 462, 116), (287, 493, 463, 119), (8, 441, 461, 111), (111, 461, 460, 101), (263, 488, 457, 88), (267, 489, 458, 91), (147, 464, 456, 80), (150, 465, 455, 85), (85, 455, 454, 71), (80, 456, 453, 68), (8, 56, 452, 441), (38, 48, 450, 448), (35, 45, 449, 447), (21, 38, 448, 443), (18, 35, 447, 444), (45, 27, 446, 449), (48, 30, 445, 450), (361, 18, 444, 502), (364, 21, 443, 503), (551, 9, 442, 557), (548, 3, 440, 558), (403, 391, 518, 519), (428, 403, 519, 521), (404, 428, 521, 520), (390, 404, 520, 517), (520, 521, 522, 523), (521, 519, 524, 522), (519, 518, 525, 524), (517, 520, 523, 526), (5, 440, 532, 528), (126, 1, 529, 566), (3, 2, 530, 527), (2, 126, 566, 530), (440, 3, 527, 532), (27, 535, 545, 446), (30, 538, 544, 445), (25, 533, 543, 132), (32, 540, 542, 131), (131, 542, 541, 33), (31, 539, 540, 32), (445, 544, 539, 31), (29, 537, 538, 30), (28, 536, 537, 29), (446, 545, 536, 28), (26, 534, 535, 27), (132, 543, 534, 26), (535, 548, 558, 545), (538, 551, 557, 544), (533, 546, 556, 543), (540, 553, 555, 542), (542, 555, 554, 541), (539, 552, 553, 540), (544, 557, 552, 539), (537, 550, 551, 538), (536, 549, 550, 537), (545, 558, 549, 536), (534, 547, 548, 535), (543, 556, 547, 534), (564, 563, 531, 529), (413, 561, 400, 560), (511, 559, 561, 413), (559, 511, 415), (563, 562, 560, 400), (414, 562, 563, 564), (570, 530, 566, 569), (571, 527, 530, 570), (572, 532, 527, 571), (528, 532, 572, 565), (566, 529, 531, 569), (565, 572, 571, 568), (568, 571, 570, 567), (567, 570, 569, 531), (384, 426, 604, 601), (383, 430, 589, 590), (590, 589, 586, 577), (592, 591, 581, 583), (594, 593, 587, 576), (596, 595, 582, 588), (598, 597, 573, 574), (597, 596, 588, 573), (595, 594, 576, 582), (599, 598, 574, 575), (591, 599, 575, 581), (593, 590, 577, 587), (600, 592, 583, 584), (589, 601, 578, 586), (602, 600, 584, 580), (604, 603, 579, 585), (601, 604, 585, 578), (603, 602, 580, 579), (430, 384, 601, 589), (676, 669, 616, 612), (677, 670, 611, 617), (678, 677, 617, 610), (670, 676, 612, 611), (679, 671, 618, 609), (680, 672, 613, 615), (681, 673, 619, 608), (682, 674, 614, 620), (683, 675, 605, 606), (675, 682, 620, 605), (674, 681, 608, 614), (684, 683, 606, 607), (672, 684, 607, 613), (673, 679, 609, 619), (669, 680, 615, 616), (671, 678, 610, 618), (638, 637, 629, 631), (640, 639, 635, 624), (642, 641, 630, 636), (644, 643, 621, 622), (643, 642, 636, 621), (641, 640, 624, 630), (645, 644, 622, 623), (637, 645, 623, 629), (639, 646, 625, 635), (647, 638, 631, 632), (649, 648, 626, 634), (650, 647, 632, 628), (652, 651, 627, 633), (648, 652, 633, 626), (651, 650, 628, 627), (646, 649, 634, 625), (609, 618, 649, 646), (611, 612, 650, 651), (610, 617, 652, 648), (617, 611, 651, 652), (612, 616, 647, 650), (618, 610, 648, 649), (616, 615, 638, 647), (619, 609, 646, 639), (613, 607, 645, 637), (607, 606, 644, 645), (614, 608, 640, 641), (605, 620, 642, 643), (606, 605, 643, 644), (620, 614, 641, 642), (608, 619, 639, 640), (615, 613, 637, 638), (586, 578, 657, 658), (584, 583, 661, 653), (679, 673, 689, 691), (581, 575, 668, 660), (575, 574, 667, 668), (682, 665, 688, 693), (573, 588, 665, 666), (574, 573, 666, 667), (582, 576, 664, 662), (673, 681, 692, 689), (583, 581, 660, 661), (577, 586, 658, 659), (579, 580, 654, 655), (578, 585, 656, 657), (585, 579, 655, 656), (580, 584, 653, 654), (658, 657, 678, 671), (653, 661, 680, 669), (681, 674, 690, 692), (660, 668, 684, 672), (668, 667, 683, 684), (674, 682, 693, 690), (666, 665, 682, 675), (667, 666, 675, 683), (577, 659, 687, 663), (587, 577, 663, 685), (661, 660, 672, 680), (659, 658, 671, 679), (655, 654, 676, 670), (657, 656, 677, 678), (656, 655, 670, 677), (654, 653, 669, 676), (659, 679, 691, 687), (588, 582, 662, 686), (665, 588, 686, 688), (576, 587, 685, 664), (664, 685, 697, 696), (662, 664, 696, 694), (691, 689, 701, 703), (693, 688, 700, 705), (688, 686, 698, 700), (687, 691, 703, 699), (692, 690, 702, 704), (690, 693, 705, 702), (685, 663, 695, 697), (663, 687, 699, 695), (686, 662, 694, 698), (689, 692, 704, 701), (707, 695, 699, 706), (706, 699, 703, 708), (707, 696, 697, 695), (708, 704, 702, 705), (703, 701, 704, 708), (698, 694, 696, 707), (700, 706, 708, 705), (698, 707, 706, 700), (435, 383, 590, 593), (382, 435, 593, 594), (415, 382, 594, 595), (528, 415, 595, 596), (5, 528, 596, 597), (7, 5, 597, 598), (9, 7, 598, 599), (387, 9, 599, 591), (416, 387, 591, 592), (421, 416, 592, 600), (386, 421, 600, 602), (385, 386, 602, 603), (426, 385, 603, 604), (409, 429, 713, 710), (426, 384, 514, 712), (385, 426, 712, 507), (430, 383, 515, 714), (713, 711, 723, 725), (712, 514, 719, 724), (515, 716, 728, 720), (514, 714, 726, 719), (716, 709, 721, 728), (507, 712, 724, 718), (710, 713, 725, 722), (709, 715, 727, 721), (711, 717, 729, 723), (717, 507, 718, 729), (714, 515, 720, 726), (715, 710, 722, 727), (731, 730, 729, 718), (730, 732, 723, 729), (719, 726, 720, 731), (732, 722, 725, 723), (721, 727, 722, 732), (724, 719, 731, 718), (728, 721, 732, 730), (720, 728, 730, 731)])
me_cylinder.polygons.foreach_set('use_smooth', [True] * 692)
_uv = me_cylinder.uv_layers.new(name='UVMap')
_uv.uv.foreach_set('vector', [0.9667, 0.9835, 0.9667, 1.0, 0.9375, 1.0, 0.9375, 0.9835, 0.9375, 0.9835, 0.9375, 1.0, 0.875, 1.0, 0.875, 0.9835, 0.8482, 0.9835, 0.8482, 1.0, 0.8125, 1.0, 0.8125, 0.9835, 0.8125, 0.9835, 0.8125, 1.0, 0.75, 1.0, 0.75, 0.9835, 0.75, 0.9835, 0.75, 1.0, 0.6875, 1.0, 0.6875, 0.9835, 0.6518, 0.9835, 0.6518, 1.0, 0.625, 1.0, 0.625, 0.9835, 0.625, 0.9835, 0.625, 1.0, 0.5625, 1.0, 0.5625, 0.9835, 0.5333, 0.9835, 0.5333, 1.0, 0.5, 1.0, 0.5, 0.9835, 0.5333, 0.6296, 0.5333, 0.75, 0.516, 0.75, 0.5161, 0.7275, 0.625, 0.6296, 0.625, 0.75, 0.5625, 0.75, 0.5625, 0.6296, 0.6518, 0.6296, 0.6518, 0.75, 0.625, 0.75, 0.625, 0.6296, 0.75, 0.6296, 0.75, 0.75, 0.6875, 0.75, 0.6875, 0.6296, 0.8125, 0.6296, 0.8125, 0.75, 0.75, 0.75, 0.75, 0.6296, 0.8482, 0.6296, 0.8482, 0.75, 0.8125, 0.75, 0.8125, 0.6296, 0.9375, 0.6296, 0.9375, 0.75, 0.875, 0.75, 0.875, 0.6296, 0.9667, 0.6296, 0.9667, 0.75, 0.9375, 0.75, 0.9375, 0.6296, 0.5333, 0.8915, 0.5333, 0.925, 0.5, 0.925, 0.5, 0.8915, 0.625, 0.8915, 0.625, 0.925, 0.5625, 0.925, 0.5625, 0.8915, 0.6518, 0.8915, 0.6518, 0.925, 0.625, 0.925, 0.625, 0.8915, 0.75, 0.8915, 0.75, 0.925, 0.6875, 0.925, 0.6875, 0.8915, 0.8125, 0.8915, 0.8125, 0.925, 0.75, 0.925, 0.75, 0.8915, 0.8482, 0.8915, 0.8482, 0.925, 0.8125, 0.925, 0.8125, 0.8915, 0.9375, 0.8915, 0.9375, 0.925, 0.875, 0.925, 0.875, 0.8915, 0.9667, 0.8915, 0.9667, 0.925, 0.9375, 0.925, 0.9375, 0.8915, 0.9667, 0.75, 0.9667, 0.8642, 0.9375, 0.8642, 0.9375, 0.75, 0.9375, 0.75, 0.9375, 0.8642, 0.875, 0.8642, 0.875, 0.75, 0.8482, 0.75, 0.8482, 0.8642, 0.8125, 0.8642, 0.8125, 0.75, 0.8125, 0.75, 0.8125, 0.8642, 0.75, 0.8642, 0.75, 0.75, 0.75, 0.75, 0.75, 0.8642, 0.6875, 0.8642, 0.6875, 0.75, 0.6518, 0.75, 0.6518, 0.8642, 0.625, 0.8642, 0.625, 0.75, 0.625, 0.75, 0.625, 0.8642, 0.5625, 0.8642, 0.5625, 0.75, 0.5333, 0.8642, 0.5, 0.8642, 0.5, 0.8057, 0.5156, 0.7837, 0.9667, 0.8642, 0.9667, 0.8915, 0.9375, 0.8915, 0.9375, 0.8642, 0.9375, 0.8642, 0.9375, 0.8915, 0.875, 0.8915, 0.875, 0.8642, 0.8482, 0.8642, 0.8482, 0.8915, 0.8125, 0.8915, 0.8125, 0.8642, 0.8125, 0.8642, 0.8125, 0.8915, 0.75, 0.8915, 0.75, 0.8642, 0.75, 0.8642, 0.75, 0.8915, 0.6875, 0.8915, 0.6875, 0.8642, 0.6518, 0.8642, 0.6518, 0.8915, 0.625, 0.8915, 0.625, 0.8642, 0.625, 0.8642, 0.625, 0.8915, 0.5625, 0.8915, 0.5625, 0.8642, 0.5333, 0.8642, 0.5333, 0.8915, 0.5, 0.8915, 0.5, 0.8642, 0.8125, 0.5, 0.8125, 0.6238, 0.75, 0.6238, 0.75, 0.5, 0.7812, 0.5, 0.75, 0.5, 0.75, 0.6238, 0.6875, 0.6238, 0.6875, 0.5, 0.6518, 0.5, 0.6518, 0.6238, 0.625, 0.6238, 0.625, 0.5, 0.625, 0.5, 0.625, 0.6238, 0.5625, 0.6238, 0.5625, 0.5, 0.5333, 0.5, 0.5333, 0.6238, 0.5, 0.6238, 0.5, 0.5, 0.6418, 0.5, 0.6564, 0.5, 0.5625, 0.5, 0.5333, 0.5, 0.8617, 0.5, 0.8466, 0.5, 0.75, 0.5, 0.75, 0.5, 0.75, 0.5, 0.75, 0.5, 0.6564, 0.5, 0.6418, 0.5, 0.8466, 0.5, 0.9375, 0.5, 0.9375, 0.5, 0.8466, 0.5, 0.8482, 0.5, 0.8125, 0.5, 0.8125, 0.5, 0.8482, 0.5, 0.6564, 0.5, 0.75, 0.5, 0.75, 0.5, 0.6564, 0.5, 0.9375, 0.5, 0.875, 0.5, 0.875, 0.5, 0.9375, 0.5, 0.75, 0.5, 0.8466, 0.5, 0.8466, 0.5, 0.75, 0.5, 0.625, 0.5, 0.5625, 0.5, 0.5625, 0.5, 0.625, 0.5, 0.5625, 0.5, 0.6564, 0.5, 0.6564, 0.5, 0.5625, 0.5, 0.6518, 0.5, 0.625, 0.5, 0.625, 0.5, 0.6518, 0.5, 0.75, 0.5, 0.6875, 0.5, 0.6875, 0.5, 0.75, 0.5, 0.8125, 0.5, 0.75, 0.5, 0.75, 0.5, 0.8125, 0.5, 0.8125, 0.5, 0.75, 0.5, 0.75, 0.5, 0.8125, 0.5, 0.75, 0.5, 0.6875, 0.5, 0.6875, 0.5, 0.75, 0.5, 0.6518, 0.5, 0.625, 0.5, 0.625, 0.5, 0.6518, 0.5, 0.5625, 0.5, 0.6564, 0.5, 0.6564, 0.5, 0.5625, 0.5, 0.625, 0.5, 0.5625, 0.5, 0.5625, 0.5, 0.625, 0.5, 0.75, 0.5, 0.8466, 0.5, 0.8466, 0.5, 0.75, 0.5, 0.6564, 0.5, 0.75, 0.5, 0.75, 0.5, 0.6564, 0.5, 0.8482, 0.5, 0.8125, 0.5, 0.8125, 0.5, 0.8482, 0.5, 0.8466, 0.5, 0.9375, 0.5, 0.9375, 0.5, 0.8466, 0.5, 0.9375, 0.5, 0.875, 0.5, 0.875, 0.5, 0.9375, 0.5, 0.75, 0.5, 0.8466, 0.5, 0.8466, 0.5, 0.75, 0.5, 0.6518, 0.5, 0.625, 0.5, 0.625, 0.5, 0.6518, 0.5, 0.8482, 0.5, 0.8125, 0.5, 0.8125, 0.5, 0.8482, 0.5, 0.6564, 0.5, 0.75, 0.5, 0.75, 0.5, 0.6564, 0.5, 0.625, 0.5, 0.5625, 0.5, 0.5625, 0.5, 0.625, 0.5, 0.8125, 0.5, 0.75, 0.5, 0.75, 0.5, 0.8125, 0.5, 0.8466, 0.5, 0.9375, 0.5, 0.9375, 0.5, 0.8466, 0.5, 0.5625, 0.5, 0.6564, 0.5, 0.6564, 0.5, 0.5625, 0.5, 0.75, 0.5, 0.6875, 0.5, 0.6875, 0.5, 0.75, 0.5, 0.6564, 0.5, 0.75, 0.5, 0.75, 0.5, 0.6564, 0.5, 0.9375, 0.5, 0.9375, 0.5, 0.875, 0.5, 0.875, 0.5, 0.75, 0.5, 0.8466, 0.5, 0.8466, 0.5, 0.75, 0.5, 0.625, 0.5, 0.5625, 0.5, 0.5625, 0.5, 0.625, 0.5, 0.5625, 0.5, 0.6564, 0.5, 0.6564, 0.5, 0.5625, 0.5, 0.6518, 0.5, 0.625, 0.5, 0.625, 0.5, 0.6518, 0.5, 0.75, 0.5, 0.6875, 0.5, 0.6875, 0.5, 0.75, 0.5, 0.8125, 0.5, 0.7812, 0.5, 0.75, 0.5, 0.75, 0.5, 0.7812, 0.5, 0.8125, 0.5, 0.8125, 0.5, 0.75, 0.5, 0.75, 0.5, 0.7812, 0.5, 0.8125, 0.5, 0.75, 0.5, 0.6875, 0.5, 0.6875, 0.5, 0.75, 0.5, 0.75, 0.5, 0.6518, 0.5, 0.625, 0.5, 0.625, 0.5, 0.6518, 0.5, 0.5625, 0.5, 0.6564, 0.5, 0.6564, 0.5, 0.5625, 0.5, 0.625, 0.5, 0.5625, 0.5, 0.5625, 0.5, 0.625, 0.5, 0.75, 0.5, 0.8466, 0.5, 0.8466, 0.5, 0.75, 0.5, 0.6564, 0.5, 0.75, 0.5, 0.75, 0.5, 0.6564, 0.5, 0.9375, 0.5, 0.875, 0.5, 0.875, 0.5, 0.9375, 0.5, 0.75, 0.5, 0.8466, 0.5, 0.8466, 0.5, 0.75, 0.5, 0.6518, 0.5, 0.625, 0.5, 0.625, 0.5, 0.6518, 0.5, 0.8482, 0.5, 0.8125, 0.5, 0.8125, 0.5, 0.8482, 0.5, 0.6564, 0.5, 0.75, 0.5, 0.75, 0.5, 0.6564, 0.5, 0.625, 0.5, 0.5625, 0.5, 0.5625, 0.5, 0.625, 0.5, 0.8125, 0.5, 0.75, 0.5, 0.75, 0.5, 0.8125, 0.5, 0.8466, 0.5, 0.9375, 0.5, 0.9375, 0.5, 0.8466, 0.5, 0.5625, 0.5, 0.6564, 0.5, 0.6564, 0.5, 0.5625, 0.5, 0.75, 0.5, 0.6875, 0.5, 0.6875, 0.5, 0.75, 0.5, 1.0, 0.5, 0.9667, 0.5, 0.9142, 0.5, 0.8617, 0.5, 0.8789, 0.5, 0.75, 0.5, 0.75, 0.5, 0.6418, 0.5, 0.6252, 0.5, 0.8789, 0.5, 0.8617, 0.5, 0.75, 0.5, 0.75, 0.5, 0.6252, 0.5, 0.6418, 0.5, 0.5333, 0.5, 0.5, 0.5, 0.5625, 0.5, 0.5625, 0.6238, 0.5333, 0.6238, 0.5333, 0.5, 1.0, 0.5, 1.0, 0.6238, 0.9667, 0.6238, 0.9667, 0.5619, 0.9667, 0.5, 0.5625, 0.8642, 0.5625, 0.8915, 0.5333, 0.8915, 0.5333, 0.8642, 1.0, 0.8642, 1.0, 0.8915, 0.9667, 0.8915, 0.9667, 0.8642, 0.5625, 0.75, 0.5625, 0.8642, 0.5333, 0.8642, 0.5333, 0.75, 1.0, 0.75, 1.0, 0.8642, 0.9667, 0.8642, 0.9667, 0.75, 1.0, 0.8915, 1.0, 0.925, 0.9667, 0.925, 0.9667, 0.8915, 0.5625, 0.8915, 0.5625, 0.925, 0.5333, 0.925, 0.5333, 0.8915, 1.0, 0.6296, 1.0, 0.75, 0.9667, 0.75, 0.9667, 0.6296, 0.5625, 0.6296, 0.5625, 0.75, 0.5333, 0.75, 0.5333, 0.6296, 0.5625, 0.9835, 0.5625, 1.0, 0.5333, 1.0, 0.5333, 0.9835, 1.0, 0.9835, 1.0, 1.0, 0.9667, 1.0, 0.9667, 0.9835, 0.9375, 0.5, 0.9375, 0.5, 0.875, 0.5, 0.875, 0.5, 0.8466, 0.5, 0.9375, 0.5, 0.9375, 0.5, 0.8466, 0.5, 0.8482, 0.5, 0.8125, 0.5, 0.8125, 0.5, 0.8482, 0.5, 0.6564, 0.5, 0.75, 0.5, 0.75, 0.5, 0.6564, 0.5, 0.75, 0.5, 0.8466, 0.5, 0.8466, 0.5, 0.75, 0.5, 0.625, 0.5, 0.5625, 0.5, 0.5625, 0.5, 0.625, 0.5, 0.5625, 0.5, 0.6564, 0.5, 0.6564, 0.5, 0.5625, 0.5, 0.6518, 0.5, 0.625, 0.5, 0.625, 0.5, 0.6518, 0.5, 0.75, 0.5, 0.6875, 0.5, 0.6875, 0.5, 0.75, 0.5, 0.8125, 0.5, 0.7812, 0.5, 0.75, 0.5, 0.75, 0.5, 0.8125, 0.5, 0.6564, 0.5, 0.75, 0.5, 0.75, 0.5, 0.6564, 0.5, 0.625, 0.5, 0.5625, 0.5, 0.5625, 0.5, 0.625, 0.5, 0.8125, 0.5, 0.75, 0.5, 0.75, 0.5, 0.8125, 0.5, 0.8466, 0.5, 0.9375, 0.5, 0.9375, 0.5, 0.8466, 0.5, 0.5625, 0.5, 0.6564, 0.5, 0.6564, 0.5, 0.5625, 0.5, 0.9375, 0.5, 0.875, 0.5, 0.875, 0.5, 0.9375, 0.5, 0.75, 0.5, 0.6875, 0.5, 0.6875, 0.5, 0.75, 0.5, 0.75, 0.5, 0.8466, 0.5, 0.8466, 0.5, 0.75, 0.5, 0.6518, 0.5, 0.625, 0.5, 0.625, 0.5, 0.6518, 0.5, 0.8482, 0.5, 0.8125, 0.5, 0.8125, 0.5, 0.8482, 0.5, 0.75, 0.5, 0.6875, 0.5, 0.6875, 0.5, 0.75, 0.5, 0.9375, 0.5, 0.875, 0.5, 0.875, 0.5, 0.9375, 0.5, 0.75, 0.5, 0.8466, 0.5, 0.8466, 0.5, 0.75, 0.5, 0.6875, 0.5, 0.6875, 0.5, 0.6875, 0.5, 0.6875, 0.5, 0.8482, 0.5, 0.8125, 0.5, 0.8125, 0.5, 0.8482, 0.5, 0.6564, 0.5, 0.75, 0.5, 0.75, 0.5, 0.6564, 0.5, 0.6564, 0.5, 0.6564, 0.5, 0.6564, 0.5, 0.6564, 0.5, 0.8125, 0.5, 0.75, 0.5, 0.75, 0.5, 0.8125, 0.5, 0.8466, 0.5, 0.9375, 0.5, 0.9375, 0.5, 0.8466, 0.5, 0.625, 0.5, 0.5625, 0.5, 0.5625, 0.5, 0.625, 0.5, 0.9375, 0.5, 0.875, 0.5, 0.875, 0.5, 0.9375, 0.5, 0.75, 0.5, 0.8466, 0.5, 0.8466, 0.5, 0.75, 0.5, 0.6518, 0.5, 0.6875, 0.5, 0.6875, 0.5, 0.6518, 0.5, 0.8482, 0.5, 0.8125, 0.5, 0.8125, 0.5, 0.8482, 0.5, 0.6564, 0.5, 0.75, 0.5, 0.75, 0.5, 0.6564, 0.5, 0.5625, 0.5, 0.6564, 0.5, 0.6564, 0.5, 0.5625, 0.5, 0.8125, 0.5, 0.75, 0.5, 0.75, 0.5, 0.8125, 0.5, 0.8466, 0.5, 0.9375, 0.5, 0.9375, 0.5, 0.8466, 0.5, 0.6564, 0.5, 0.5625, 0.5, 0.5625, 0.5, 0.6564, 0.5, 0.75, 0.5, 0.6875, 0.5, 0.6875, 0.5, 0.75, 0.5, 0.6518, 0.5, 0.625, 0.5, 0.625, 0.5, 0.6518, 0.5, 0.8482, 0.5, 0.8125, 0.5, 0.8125, 0.5, 0.8482, 0.5, 0.6564, 0.5, 0.75, 0.5, 0.75, 0.5, 0.6564, 0.5, 0.625, 0.5, 0.5625, 0.5, 0.5625, 0.5, 0.625, 0.5, 0.8125, 0.5, 0.75, 0.5, 0.75, 0.5, 0.8125, 0.5, 0.8466, 0.5, 0.9375, 0.5, 0.9375, 0.5, 0.8466, 0.5, 0.5625, 0.5, 0.6564, 0.5, 0.6564, 0.5, 0.5625, 0.5, 0.75, 0.5, 0.6875, 0.5, 0.6875, 0.5, 0.75, 0.5, 0.9375, 0.5, 0.875, 0.5, 0.875, 0.5, 0.9375, 0.5, 0.75, 0.5, 0.8466, 0.5, 0.8466, 0.5, 0.75, 0.5, 0.8482, 0.5, 0.8125, 0.5, 0.8125, 0.5, 0.8482, 0.5, 0.6564, 0.5, 0.75, 0.5, 0.75, 0.5, 0.6564, 0.5, 0.625, 0.5, 0.5625, 0.5, 0.5625, 0.5, 0.625, 0.5, 0.8125, 0.5, 0.75, 0.5, 0.75, 0.5, 0.8125, 0.5, 0.8466, 0.5, 0.9375, 0.5, 0.9375, 0.5, 0.8466, 0.5, 0.5625, 0.5, 0.6564, 0.5, 0.6564, 0.5, 0.5625, 0.5, 0.75, 0.5, 0.6875, 0.5, 0.6875, 0.5, 0.75, 0.5, 0.9375, 0.5, 0.875, 0.5, 0.875, 0.5, 0.9375, 0.5, 0.75, 0.5, 0.8466, 0.5, 0.8466, 0.5, 0.75, 0.5, 0.6518, 0.5, 0.625, 0.5, 0.625, 0.5, 0.6518, 0.5, 0.6518, 0.5, 0.625, 0.5, 0.625, 0.5, 0.6518, 0.5, 0.75, 0.5, 0.8466, 0.5, 0.8466, 0.5, 0.75, 0.5, 0.9375, 0.5, 0.875, 0.5, 0.875, 0.5, 0.9375, 0.5, 0.75, 0.5, 0.6875, 0.5, 0.6875, 0.5, 0.75, 0.5, 0.5625, 0.5, 0.6564, 0.5, 0.6564, 0.5, 0.5625, 0.5, 0.8466, 0.5, 0.9375, 0.5, 0.9375, 0.5, 0.8466, 0.5, 0.8125, 0.5, 0.75, 0.5, 0.75, 0.5, 0.8125, 0.5, 0.625, 0.5, 0.5625, 0.5, 0.5625, 0.5, 0.625, 0.5, 0.6564, 0.5, 0.75, 0.5, 0.75, 0.5, 0.6564, 0.5, 0.8482, 0.5, 0.8125, 0.5, 0.8125, 0.5, 0.8482, 0.5, 0.6564, 0.5, 0.75, 0.5, 0.75, 0.5, 0.6564, 0.5, 0.625, 0.5, 0.5625, 0.5, 0.5625, 0.5, 0.625, 0.5, 0.8125, 0.5, 0.75, 0.5, 0.75, 0.5, 0.8125, 0.5, 0.8466, 0.5, 0.9375, 0.5, 0.9375, 0.5, 0.8466, 0.5, 0.5625, 0.5, 0.6564, 0.5, 0.6564, 0.5, 0.5625, 0.5, 0.75, 0.5, 0.6875, 0.5, 0.6875, 0.5, 0.75, 0.5, 0.9375, 0.5, 0.875, 0.5, 0.875, 0.5, 0.9375, 0.5, 0.75, 0.5, 0.8466, 0.5, 0.8466, 0.5, 0.75, 0.5, 0.6518, 0.5, 0.625, 0.5, 0.625, 0.5, 0.6518, 0.5, 0.8482, 0.5, 0.8125, 0.5, 0.8125, 0.5, 0.8482, 0.5, 0.8125, 0.5, 0.75, 0.5, 0.75, 0.5, 0.8125, 0.5, 0.8466, 0.5, 0.9375, 0.5, 0.9375, 0.5, 0.8466, 0.5, 0.5625, 0.5, 0.6564, 0.5, 0.6564, 0.5, 0.5625, 0.5, 0.75, 0.5, 0.6875, 0.5, 0.6875, 0.5, 0.75, 0.5, 0.9375, 0.5, 0.875, 0.5, 0.875, 0.5, 0.9375, 0.5, 0.75, 0.5, 0.8466, 0.5, 0.8466, 0.5, 0.75, 0.5, 0.6518, 0.5, 0.625, 0.5, 0.625, 0.5, 0.6518, 0.5, 0.8482, 0.5, 0.8125, 0.5, 0.8125, 0.5, 0.8482, 0.5, 0.6564, 0.5, 0.75, 0.5, 0.75, 0.5, 0.6564, 0.5, 0.625, 0.5, 0.5625, 0.5, 0.5625, 0.5, 0.625, 0.5, 0.6518, 0.5, 0.625, 0.5, 0.625, 0.5, 0.6518, 0.5, 0.75, 0.5, 0.8466, 0.5, 0.8466, 0.5, 0.75, 0.5, 0.9375, 0.5, 0.875, 0.5, 0.875, 0.5, 0.9375, 0.5, 0.75, 0.5, 0.6875, 0.5, 0.6875, 0.5, 0.75, 0.5, 0.5625, 0.5, 0.6564, 0.5, 0.6564, 0.5, 0.5625, 0.5, 0.8466, 0.5, 0.9375, 0.5, 0.9375, 0.5, 0.8466, 0.5, 0.8125, 0.5, 0.75, 0.5, 0.75, 0.5, 0.8125, 0.5, 0.625, 0.5, 0.5625, 0.5, 0.5625, 0.5, 0.625, 0.5, 0.6564, 0.5, 0.75, 0.5, 0.75, 0.5, 0.6564, 0.5, 0.8482, 0.5, 0.8125, 0.5, 0.8125, 0.5, 0.8482, 0.5, 0.6518, 0.5, 0.625, 0.5, 0.625, 0.5, 0.6518, 0.5, 0.6564, 0.5, 0.6564, 0.5, 0.6564, 0.5, 0.6564, 0.5, 0.6875, 0.5, 0.6875, 0.5, 0.6875, 0.5, 0.6875, 0.5, 0.5625, 0.5, 0.625, 0.5, 0.625, 0.5, 0.5625, 0.5, 0.625, 0.5, 0.5625, 0.5, 0.5625, 0.5, 0.625, 0.5, 0.6564, 0.5, 0.6564, 0.5, 0.6564, 0.5, 0.6564, 0.5, 0.6564, 0.5, 0.6564, 0.5, 0.6564, 0.5, 0.6564, 0.5, 0.5625, 0.5, 0.6564, 0.5, 0.6564, 0.5, 0.5625, 0.5, 0.6875, 0.5, 0.6875, 0.5, 0.6875, 0.5, 0.6875, 0.5, 0.6564, 0.5, 0.5625, 0.5, 0.5625, 0.5, 0.6564, 0.5, 0.6518, 0.5, 0.625, 0.5, 0.625, 0.5, 0.6518, 0.5, 0.5625, 0.5, 0.625, 0.5, 0.625, 0.5, 0.5625, 0.5, 0.6875, 0.5, 0.6875, 0.5, 0.6875, 0.5, 0.6875, 0.5, 0.6518, 0.5, 0.6875, 0.5, 0.6875, 0.5, 0.6518, 0.5, 0.5625, 0.5, 0.625, 0.5, 0.625, 0.5, 0.5625, 0.5, 0.6518, 0.5, 0.6875, 0.5, 0.6875, 0.5, 0.6518, 0.5, 0.5625, 0.5, 0.6564, 0.5, 0.6564, 0.5, 0.5625, 0.5, 0.5625, 0.5, 0.6564, 0.5, 0.6564, 0.5, 0.5625, 0.5, 0.6518, 0.5, 0.6875, 0.5, 0.6875, 0.5, 0.6518, 0.5, 0.5625, 0.5, 0.625, 0.5, 0.625, 0.5, 0.5625, 0.5, 0.75, 0.5, 0.6875, 0.5, 0.6875, 0.5, 0.75, 0.5, 0.5625, 0.5, 0.6564, 0.5, 0.6564, 0.5, 0.5625, 0.5, 0.8466, 0.5, 0.9375, 0.5, 0.9375, 0.5, 0.8466, 0.5, 0.8125, 0.5, 0.75, 0.5, 0.75, 0.5, 0.8125, 0.5, 0.625, 0.5, 0.5625, 0.5, 0.5625, 0.5, 0.625, 0.5, 0.6564, 0.5, 0.75, 0.5, 0.75, 0.5, 0.6564, 0.5, 0.8482, 0.5, 0.8125, 0.5, 0.8125, 0.5, 0.8482, 0.5, 0.6518, 0.5, 0.625, 0.5, 0.625, 0.5, 0.6518, 0.5, 0.75, 0.5, 0.8466, 0.5, 0.8466, 0.5, 0.75, 0.5, 0.9375, 0.5, 0.875, 0.5, 0.875, 0.5, 0.9375, 0.5, 0.9375, 0.5, 0.875, 0.5, 0.875, 0.5, 0.9375, 0.5, 0.75, 0.5, 0.8466, 0.5, 0.8466, 0.5, 0.75, 0.5, 0.6518, 0.5, 0.625, 0.5, 0.625, 0.5, 0.6518, 0.5, 0.8482, 0.5, 0.8125, 0.5, 0.8125, 0.5, 0.8482, 0.5, 0.6564, 0.5, 0.75, 0.5, 0.75, 0.5, 0.6564, 0.5, 0.625, 0.5, 0.5625, 0.5, 0.5625, 0.5, 0.625, 0.5, 0.8125, 0.5, 0.75, 0.5, 0.75, 0.5, 0.8125, 0.5, 0.8466, 0.5, 0.9375, 0.5, 0.9375, 0.5, 0.8466, 0.5, 0.5625, 0.5, 0.6564, 0.5, 0.6564, 0.5, 0.5625, 0.5, 0.75, 0.5, 0.6875, 0.5, 0.6875, 0.5, 0.75, 0.5, 0.75, 0.5, 0.6875, 0.5, 0.6875, 0.5, 0.75, 0.5, 0.5625, 0.5, 0.6564, 0.5, 0.6564, 0.5, 0.5625, 0.5, 0.8466, 0.5, 0.9375, 0.5, 0.9375, 0.5, 0.8466, 0.5, 0.8125, 0.5, 0.75, 0.5, 0.75, 0.5, 0.8125, 0.5, 0.625, 0.5, 0.5625, 0.5, 0.5625, 0.5, 0.625, 0.5, 0.6564, 0.5, 0.75, 0.5, 0.75, 0.5, 0.6564, 0.5, 0.8482, 0.5, 0.8125, 0.5, 0.8125, 0.5, 0.8482, 0.5, 0.6518, 0.5, 0.625, 0.5, 0.625, 0.5, 0.6518, 0.5, 0.75, 0.5, 0.8466, 0.5, 0.8466, 0.5, 0.75, 0.5, 0.9375, 0.5, 0.875, 0.5, 0.875, 0.5, 0.9375, 0.5, 0.8482, 0.5, 0.8125, 0.5, 0.8125, 0.5, 0.8482, 0.5, 0.6564, 0.5, 0.75, 0.5, 0.75, 0.5, 0.6564, 0.5, 0.625, 0.5, 0.5625, 0.5, 0.5625, 0.5, 0.625, 0.5, 0.8125, 0.5, 0.75, 0.5, 0.75, 0.5, 0.8125, 0.5, 0.8466, 0.5, 0.9375, 0.5, 0.9375, 0.5, 0.8466, 0.5, 0.5625, 0.5, 0.6564, 0.5, 0.6564, 0.5, 0.5625, 0.5, 0.75, 0.5, 0.6875, 0.5, 0.6875, 0.5, 0.75, 0.5, 0.9375, 0.5, 0.875, 0.5, 0.875, 0.5, 0.9375, 0.5, 0.75, 0.5, 0.8466, 0.5, 0.8466, 0.5, 0.75, 0.5, 0.6518, 0.5, 0.625, 0.5, 0.625, 0.5, 0.6518, 0.5, 0.5, 0.7075, 0.5161, 0.7264, 0.5161, 0.7264, 0.5, 0.7075, 0.5156, 0.7837, 0.5, 0.8057, 0.5, 0.8057, 0.5156, 0.7837, 0.5333, 0.75, 0.5333, 0.8642, 0.5156, 0.7837, 0.516, 0.75, 0.5, 0.6238, 0.5333, 0.6238, 0.5161, 0.7264, 0.5, 0.7075, 0.5161, 0.7275, 0.516, 0.75, 0.516, 0.75, 0.5161, 0.7275, 0.516, 0.75, 0.5156, 0.7837, 0.5156, 0.7837, 0.516, 0.75, 0.5, 0.7075, 0.5161, 0.7264, 0.5161, 0.7264, 0.5, 0.7075, 0.5161, 0.7275, 0.516, 0.75, 0.516, 0.75, 0.5161, 0.7276, 0.516, 0.75, 0.5156, 0.7837, 0.5156, 0.7837, 0.516, 0.75, 0.5156, 0.7837, 0.5, 0.8057, 0.5, 0.8057, 0.5156, 0.7837, 0.516, 0.75, 0.5156, 0.7837, 0.5156, 0.7837, 0.516, 0.75, 0.5, 0.7075, 0.5161, 0.7264, 0.5161, 0.7264, 0.5, 0.7075, 0.5161, 0.7276, 0.516, 0.75, 0.516, 0.75, 0.5161, 0.7274, 0.5156, 0.7837, 0.5, 0.8057, 0.5, 0.8057, 0.5156, 0.7837, 0.5, 0.8057, 0.5, 0.7075, 0.5161, 0.7264, 0.5161, 0.7274, 0.516, 0.75, 0.5156, 0.7837, 0.9375, 0.5, 0.8466, 0.5, 0.8466, 0.5, 0.9375, 0.5, 0.9667, 0.5619, 0.9667, 0.6238, 0.9667, 0.6238, 0.8482, 0.5, 0.875, 0.5, 0.875, 0.5, 0.8482, 0.5, 0.8125, 0.5, 0.8125, 0.5, 0.8125, 0.5, 0.8125, 0.5, 0.8617, 0.5, 0.8617, 0.5, 0.8466, 0.5, 0.8466, 0.5, 0.875, 0.5, 0.9375, 0.5, 0.9375, 0.5, 0.875, 0.5, 0.9142, 0.5, 0.9667, 0.5, 0.9667, 0.5, 0.9142, 0.5, 0.9667, 0.6238, 0.9375, 0.6238, 0.9375, 0.6238, 0.9667, 0.6238, 0.8466, 0.5, 0.8466, 0.5, 0.8466, 0.5, 0.8466, 0.5, 0.9375, 0.6238, 0.875, 0.6238, 0.875, 0.6238, 0.9375, 0.6238, 0.8125, 0.5, 0.8125, 0.5, 0.8125, 0.5, 0.8125, 0.5, 0.8482, 0.6238, 0.8125, 0.6238, 0.8125, 0.6238, 0.8482, 0.6238, 0.8125, 0.6238, 0.8125, 0.5, 0.8125, 0.5, 0.8125, 0.6238, 0.9667, 0.6238, 0.9375, 0.6238, 0.9375, 0.6238, 0.9667, 0.6238, 0.9375, 0.6238, 0.875, 0.6238, 0.875, 0.6238, 0.9375, 0.6238, 0.9066, 0.5, 0.9667, 0.5, 0.9667, 0.6238, 0.9066, 0.5619, 0.8482, 0.6238, 0.8125, 0.6238, 0.8125, 0.6238, 0.8482, 0.6238, 0.9667, 0.5619, 0.9667, 0.6238, 0.9667, 0.6238, 0.9667, 0.5, 0.9375, 0.5, 0.8466, 0.5, 0.8466, 0.5, 0.9375, 0.5, 0.8482, 0.5, 0.875, 0.5, 0.875, 0.5, 0.8482, 0.5, 0.8466, 0.5, 0.8617, 0.5, 0.8617, 0.5, 0.875, 0.5, 0.9375, 0.5, 0.9375, 0.5, 0.875, 0.5, 0.8466, 0.5, 0.8466, 0.5, 0.8466, 0.5, 0.8466, 0.5, 0.875, 0.5619, 0.875, 0.5, 0.9375, 0.5, 0.9375, 0.5619, 0.9066, 0.5619, 0.9375, 0.5619, 0.9375, 0.5, 0.8466, 0.5, 0.8482, 0.5619, 0.8125, 0.5619, 0.8125, 0.5, 0.8482, 0.5, 0.9142, 0.5, 0.9667, 0.5, 0.9667, 0.5, 0.9142, 0.5, 0.9667, 0.5, 0.9667, 0.5619, 0.9667, 0.5, 0.9667, 0.5, 0.9667, 0.5619, 0.9667, 0.5619, 0.9667, 0.5, 0.8482, 0.6238, 0.8125, 0.6238, 0.8125, 0.6238, 0.8482, 0.6238, 0.9375, 0.6238, 0.875, 0.6238, 0.875, 0.6238, 0.9375, 0.6238, 0.9667, 0.6238, 0.9375, 0.6238, 0.9375, 0.6238, 0.9667, 0.6238, 0.9667, 0.5619, 0.9667, 0.5619, 0.9667, 0.6238, 0.9667, 0.6238, 0.8125, 0.5, 0.8125, 0.5, 0.8125, 0.5, 0.8125, 0.5, 0.8125, 0.6238, 0.8125, 0.5, 0.8125, 0.5, 0.8125, 0.6238, 0.8125, 0.5, 0.8125, 0.5, 0.8125, 0.5, 0.8125, 0.5, 0.875, 0.5, 0.9375, 0.5, 0.9375, 0.5, 0.875, 0.5, 0.9375, 0.5, 0.8466, 0.5, 0.8466, 0.5, 0.9375, 0.5, 0.8466, 0.5, 0.8466, 0.5, 0.8466, 0.5, 0.8466, 0.5, 0.8482, 0.5, 0.875, 0.5, 0.875, 0.5, 0.8482, 0.5, 0.8466, 0.5, 0.8466, 0.5, 0.8617, 0.5, 0.8466, 0.5, 0.5161, 0.7264, 0.5161, 0.7276, 0.5161, 0.7274, 0.5161, 0.7264, 0.5161, 0.7264, 0.5161, 0.7275, 0.5161, 0.7276, 0.5161, 0.7264, 0.5161, 0.7264, 0.5161, 0.7275, 0.5161, 0.7275, 0.5161, 0.7264, 0.5625, 0.6238, 0.5625, 0.6296, 0.5333, 0.6296, 0.5333, 0.6238, 1.0, 0.6238, 1.0, 0.6296, 0.9667, 0.6296, 0.9667, 0.6238, 0.9667, 0.6238, 0.9667, 0.6296, 0.9375, 0.6296, 0.9375, 0.6238, 0.9375, 0.6238, 0.9375, 0.6296, 0.875, 0.6296, 0.875, 0.6238, 0.8482, 0.6238, 0.8482, 0.6296, 0.8125, 0.6296, 0.8125, 0.6238, 0.8125, 0.6238, 0.8125, 0.6296, 0.75, 0.6296, 0.75, 0.6238, 0.75, 0.6238, 0.75, 0.6296, 0.6875, 0.6296, 0.6875, 0.6238, 0.6518, 0.6238, 0.6518, 0.6296, 0.625, 0.6296, 0.625, 0.6238, 0.625, 0.6238, 0.625, 0.6296, 0.5625, 0.6296, 0.5625, 0.6238, 0.5333, 0.6238, 0.5333, 0.6296, 0.5161, 0.7275, 0.5161, 0.7264, 0.8466, 0.5, 0.9066, 0.5, 0.9066, 0.5619, 0.8466, 0.5, 0.9667, 0.6238, 0.9375, 0.6238, 0.9375, 0.5619, 0.9066, 0.5619, 0.875, 0.6238, 0.875, 0.5619, 0.9375, 0.5619, 0.9375, 0.6238, 0.8482, 0.6238, 0.8125, 0.6238, 0.8125, 0.5619, 0.8482, 0.5619, 0.8125, 0.5, 0.8125, 0.5, 0.8125, 0.5, 0.8125, 0.5, 0.8617, 0.5, 0.9142, 0.5, 0.9142, 0.5, 0.8617, 0.5, 0.8617, 0.5, 0.9142, 0.5, 0.9142, 0.5, 0.8617, 0.5, 0.8125, 0.5, 0.8125, 0.5, 0.8125, 0.5, 0.8125, 0.5, 0.8125, 0.5, 0.7812, 0.5, 0.75, 0.5, 0.75, 0.5, 0.8125, 0.5, 0.9167, 0.6135, 0.96, 0.6135, 0.0, 0.0, 0.0, 0.0, 0.7917, 0.6767, 0.7917, 0.75, 0.75, 0.75, 0.75, 0.6767, 0.875, 0.6767, 0.875, 0.75, 0.8333, 0.75, 0.8333, 0.6767, 0.6667, 0.6767, 0.6667, 0.75, 0.5833, 0.75, 0.5833, 0.6767, 0.5417, 0.6767, 0.5417, 0.75, 0.5, 0.75, 0.5, 0.6767, 0.5417, 0.5541, 0.5417, 0.6135, 0.5, 0.6135, 0.5, 0.5541, 0.6667, 0.5541, 0.6667, 0.6135, 0.5833, 0.6135, 0.5833, 0.5541, 0.875, 0.5541, 0.875, 0.6135, 0.8333, 0.6135, 0.8333, 0.5541, 0.7176, 0.5541, 0.7176, 0.6135, 0.6667, 0.6135, 0.6667, 0.5541, 0.7917, 0.5541, 0.7917, 0.6135, 0.75, 0.6135, 0.75, 0.5541, 0.96, 0.5541, 0.96, 0.6135, 0.9167, 0.6135, 0.9167, 0.5541, 0.5417, 0.6135, 0.5417, 0.6767, 0.5, 0.6767, 0.5, 0.6135, 0.6667, 0.6135, 0.6667, 0.6767, 0.5833, 0.6767, 0.5833, 0.6135, 0.875, 0.6135, 0.875, 0.6767, 0.8333, 0.6767, 0.8333, 0.6135, 0.7176, 0.6135, 0.7176, 0.6767, 0.6667, 0.6767, 0.6667, 0.6135, 0.7917, 0.6135, 0.7917, 0.6767, 0.75, 0.6767, 0.75, 0.6135, 0.0, 0.0, 0.0, 0.0, 0.0, 0.0, 0.0, 0.0, 0.96, 0.531, 0.96, 0.5541, 0.9167, 0.5541, 0.9167, 0.531, 0.6667, 0.531, 0.6667, 0.5, 0.6667, 0.5, 0.6667, 0.531, 0.7917, 0.5541, 0.75, 0.5541, 0.75, 0.5541, 0.7917, 0.5541, 0.875, 0.531, 0.875, 0.5541, 0.8333, 0.5541, 0.8333, 0.531, 0.6667, 0.531, 0.6667, 0.5541, 0.5833, 0.5541, 0.5833, 0.531, 0.5417, 0.531, 0.5417, 0.5541, 0.5, 0.5541, 0.5, 0.531, 0.9813, 0.531, 0.9813, 0.5541, 0.96, 0.5541, 0.96, 0.531, 0.5333, 1.0, 0.5, 0.6767, 0.5, 0.75, 0.5, 1.0, 0.5625, 1.0, 0.5, 0.6135, 0.5, 0.6767, 0.5333, 1.0, 0.625, 1.0, 0.5, 0.5541, 0.5, 0.6135, 0.5625, 1.0, 0.9813, 0.5541, 0.9813, 0.6135, 0.96, 0.6135, 0.96, 0.5541, 0.96, 0.6135, 0.9813, 0.6135, 0.9813, 0.6767, 0.0, 0.0, 0.6518, 1.0, 0.5, 0.531, 0.5, 0.5541, 0.625, 1.0, 0.5573, 0.531, 0.5573, 0.5541, 0.5417, 0.5541, 0.5417, 0.531, 0.5573, 0.6135, 0.5573, 0.6767, 0.5417, 0.6767, 0.5417, 0.6135, 0.5573, 0.5541, 0.5573, 0.6135, 0.5417, 0.6135, 0.5417, 0.5541, 0.5573, 0.6767, 0.5573, 0.75, 0.5417, 0.75, 0.5417, 0.6767, 0.5833, 0.6767, 0.5833, 0.75, 0.5573, 0.75, 0.5573, 0.6767, 0.5833, 0.5541, 0.5833, 0.6135, 0.5573, 0.6135, 0.5573, 0.5541, 0.5833, 0.6135, 0.5833, 0.6767, 0.5573, 0.6767, 0.5573, 0.6135, 0.5833, 0.531, 0.5833, 0.5541, 0.5573, 0.5541, 0.5573, 0.531, 0.75, 0.5, 0.7917, 0.5, 0.7917, 0.5, 0.75, 0.5, 0.75, 0.6135, 0.75, 0.6767, 0.7176, 0.6767, 0.7176, 0.6135, 0.75, 0.5541, 0.75, 0.6135, 0.7176, 0.6135, 0.7176, 0.5541, 0.8333, 0.5, 0.8333, 0.531, 0.8333, 0.531, 0.8333, 0.5, 0.8333, 0.6135, 0.8333, 0.6767, 0.7917, 0.6767, 0.7917, 0.6135, 0.8333, 0.5541, 0.8333, 0.6135, 0.7917, 0.6135, 0.7917, 0.5541, 0.8333, 0.6767, 0.8333, 0.75, 0.7917, 0.75, 0.7917, 0.6767, 0.9167, 0.531, 0.9167, 0.5541, 0.875, 0.5541, 0.875, 0.531, 0.9167, 0.6135, 0.9167, 0.6767, 0.875, 0.6767, 0.875, 0.6135, 0.9167, 0.5541, 0.9167, 0.6135, 0.875, 0.6135, 0.875, 0.5541, 0.9167, 0.6767, 0.9167, 0.75, 0.875, 0.75, 0.875, 0.6767, 0.9167, 0.5, 0.9167, 0.531, 0.875, 0.531, 0.875, 0.5, 0.8333, 0.5541, 0.7917, 0.5541, 0.7917, 0.5541, 0.8333, 0.5541, 0.7176, 0.5541, 0.6667, 0.5541, 0.6667, 0.5541, 0.7176, 0.5541, 0.5833, 0.5, 0.5833, 0.531, 0.5573, 0.531, 0.5573, 0.5, 0.5573, 0.5, 0.5573, 0.531, 0.5417, 0.531, 0.5417, 0.5, 0.6875, 1.0, 0.5, 0.5, 0.5, 0.531, 0.6518, 1.0, 0.9813, 0.5, 0.9813, 0.531, 0.96, 0.531, 0.96, 0.5, 0.5417, 0.5, 0.5417, 0.531, 0.5, 0.531, 0.5, 0.5, 0.6667, 0.5, 0.6667, 0.531, 0.5833, 0.531, 0.5833, 0.5, 0.875, 0.5, 0.875, 0.531, 0.8333, 0.531, 0.8333, 0.5, 0.6667, 0.5541, 0.6667, 0.531, 0.6667, 0.531, 0.6667, 0.5541, 0.8333, 0.531, 0.8333, 0.5541, 0.8333, 0.5541, 0.8333, 0.531, 0.96, 0.5, 0.96, 0.531, 0.9167, 0.531, 0.9167, 0.5, 0.875, 0.6238, 0.8482, 0.6238, 0.8482, 0.5619, 0.875, 0.5619, 0.6875, 0.6238, 0.6875, 0.6296, 0.6518, 0.6296, 0.6518, 0.6238, 0.875, 0.6238, 0.875, 0.6296, 0.8482, 0.6296, 0.8482, 0.6238, 0.8125, 0.5, 0.8482, 0.5, 0.8482, 0.5, 0.8125, 0.5, 0.875, 0.6238, 0.8482, 0.6238, 0.8482, 0.6238, 0.875, 0.6238, 0.875, 0.5619, 0.8482, 0.5619, 0.8482, 0.5, 0.875, 0.5, 0.8125, 0.5, 0.8482, 0.5, 0.8482, 0.5, 0.8125, 0.5, 0.875, 0.6238, 0.8482, 0.6238, 0.8482, 0.6238, 0.875, 0.6238, 0.875, 0.6238, 0.8482, 0.6238, 0.8482, 0.6238, 0.875, 0.6238, 0.8125, 0.5, 0.8482, 0.5, 0.8482, 0.5, 0.8125, 0.5, 0.6875, 0.5, 0.6518, 0.5, 0.6518, 0.5, 0.6875, 0.5, 0.875, 0.5, 0.8482, 0.5, 0.8482, 0.5, 0.875, 0.5, 0.6875, 0.5, 0.6518, 0.5, 0.6518, 0.5, 0.6875, 0.5, 0.875, 0.5, 0.8482, 0.5, 0.8482, 0.5, 0.875, 0.5, 0.875, 0.5, 0.8482, 0.5, 0.8482, 0.5, 0.875, 0.5, 0.6875, 0.5, 0.6518, 0.5, 0.6518, 0.5, 0.6875, 0.5, 0.6875, 0.5, 0.6518, 0.5, 0.6518, 0.5, 0.6875, 0.5, 0.875, 0.5, 0.8482, 0.5, 0.8482, 0.5, 0.875, 0.5, 0.625, 0.5, 0.6518, 0.5, 0.6518, 0.5, 0.625, 0.5, 0.625, 0.5, 0.6518, 0.5, 0.6518, 0.5, 0.625, 0.5, 0.625, 0.5, 0.6518, 0.5, 0.6518, 0.5, 0.625, 0.5, 0.6875, 0.5, 0.6518, 0.5, 0.6518, 0.5, 0.6875, 0.5, 0.6875, 0.5, 0.6518, 0.5, 0.6518, 0.5, 0.6875, 0.5, 0.875, 0.5, 0.8482, 0.5, 0.8482, 0.5, 0.875, 0.5, 0.6875, 0.5, 0.6518, 0.5, 0.6518, 0.5, 0.6875, 0.5, 0.875, 0.5, 0.8482, 0.5, 0.8482, 0.5, 0.875, 0.5, 0.6875, 0.5, 0.6518, 0.5, 0.6518, 0.5, 0.6875, 0.5, 0.875, 0.5, 0.8482, 0.5, 0.8482, 0.5, 0.875, 0.5, 0.6875, 0.5, 0.6518, 0.5, 0.6518, 0.5, 0.6875, 0.5, 0.875, 0.5, 0.8482, 0.5, 0.8482, 0.5, 0.875, 0.5, 0.6875, 0.5, 0.6518, 0.5, 0.6518, 0.5, 0.6875, 0.5, 0.6875, 0.5, 0.6518, 0.5, 0.6518, 0.5, 0.6875, 0.5, 0.875, 0.5, 0.8482, 0.5, 0.8482, 0.5, 0.875, 0.5, 0.875, 0.5, 0.8482, 0.5, 0.8482, 0.5, 0.875, 0.5, 0.6875, 0.5, 0.6518, 0.5, 0.6518, 0.5, 0.6875, 0.5, 0.875, 0.5, 0.8482, 0.5, 0.8482, 0.5, 0.875, 0.5, 0.625, 0.5, 0.6518, 0.5, 0.6518, 0.5, 0.625, 0.5, 0.875, 0.5, 0.8482, 0.5, 0.8482, 0.5, 0.875, 0.5, 0.875, 0.5, 0.8482, 0.5, 0.8482, 0.5, 0.875, 0.5, 0.6875, 0.5, 0.6518, 0.5, 0.6518, 0.5, 0.6875, 0.5, 0.6875, 0.5, 0.6518, 0.5, 0.6518, 0.5, 0.6875, 0.5, 0.875, 0.5, 0.8482, 0.5, 0.8482, 0.5, 0.875, 0.5, 0.875, 0.5, 0.8482, 0.5, 0.8482, 0.5, 0.875, 0.5, 0.6875, 0.5, 0.6518, 0.5, 0.6518, 0.5, 0.6875, 0.5, 0.6875, 0.5, 0.6518, 0.5, 0.6518, 0.5, 0.6875, 0.5, 0.6875, 0.5, 0.6518, 0.5, 0.6518, 0.5, 0.6875, 0.5, 0.875, 0.5, 0.8482, 0.5, 0.8482, 0.5, 0.875, 0.5, 0.6875, 0.5, 0.6518, 0.5, 0.6518, 0.5, 0.6875, 0.5, 0.875, 0.5, 0.8482, 0.5, 0.8482, 0.5, 0.875, 0.5, 0.6875, 0.5, 0.6518, 0.5, 0.6518, 0.5, 0.6875, 0.5, 0.6875, 0.5, 0.6518, 0.5, 0.6518, 0.5, 0.6875, 0.5, 0.875, 0.5, 0.8482, 0.5, 0.8482, 0.5, 0.875, 0.5, 0.6875, 0.5, 0.6875, 0.6238, 0.6518, 0.6238, 0.6518, 0.5, 0.6875, 0.8642, 0.6875, 0.8915, 0.6518, 0.8915, 0.6518, 0.8642, 0.875, 0.8642, 0.875, 0.8915, 0.8482, 0.8915, 0.8482, 0.8642, 0.6875, 0.75, 0.6875, 0.8642, 0.6518, 0.8642, 0.6518, 0.75, 0.875, 0.75, 0.875, 0.8642, 0.8482, 0.8642, 0.8482, 0.75, 0.875, 0.8915, 0.875, 0.925, 0.8482, 0.925, 0.8482, 0.8915, 0.6875, 0.8915, 0.6875, 0.925, 0.6518, 0.925, 0.6518, 0.8915, 0.875, 0.6296, 0.875, 0.75, 0.8482, 0.75, 0.8482, 0.6296, 0.6875, 0.6296, 0.6875, 0.75, 0.6518, 0.75, 0.6518, 0.6296, 0.6875, 0.9835, 0.6875, 1.0, 0.6518, 1.0, 0.6518, 0.9835, 0.875, 0.9835, 0.875, 1.0, 0.8482, 1.0, 0.8482, 0.9835, 0.75, 0.6767, 0.75, 0.75, 0.75, 0.75, 0.75, 0.6767, 0.7176, 0.6767, 0.75, 0.6767, 0.75, 0.6767, 0.7176, 0.6767, 0.6667, 0.6767, 0.7176, 0.6767, 0.7176, 0.6767, 0.6667, 0.6767, 0.6667, 0.75, 0.6667, 0.6767, 0.6667, 0.6767, 0.6667, 0.75, 0.6667, 0.6767, 0.7176, 0.6767, 0.7176, 0.6767, 0.6667, 0.6767, 0.7176, 0.6767, 0.75, 0.6767, 0.75, 0.6767, 0.7176, 0.6767, 0.75, 0.6767, 0.75, 0.75, 0.75, 0.75, 0.75, 0.6767, 0.6667, 0.75, 0.6667, 0.6767, 0.6667, 0.6767, 0.6667, 0.75, 1.0, 0.5, 1.0, 0.531, 0.9813, 0.531, 0.9813, 0.5, 1.0, 0.6767, 1.0, 0.75, 0.9813, 0.75, 0.9813, 0.6767, 1.0, 0.5541, 1.0, 0.6135, 0.9813, 0.6135, 0.9813, 0.5541, 1.0, 0.6135, 1.0, 0.6767, 0.9813, 0.6767, 0.9813, 0.6135, 1.0, 0.531, 1.0, 0.5541, 0.9813, 0.5541, 0.9813, 0.531, 0.875, 0.925, 0.875, 0.9669, 0.8482, 0.9669, 0.8482, 0.925, 0.6875, 0.925, 0.6875, 0.9669, 0.6518, 0.9669, 0.6518, 0.925, 1.0, 0.925, 1.0, 0.9669, 0.9667, 0.9669, 0.9667, 0.925, 0.5625, 0.925, 0.5625, 0.9669, 0.5333, 0.9669, 0.5333, 0.925, 0.5333, 0.925, 0.5333, 0.9669, 0.5, 0.9669, 0.5, 0.925, 0.625, 0.925, 0.625, 0.9669, 0.5625, 0.9669, 0.5625, 0.925, 0.6518, 0.925, 0.6518, 0.9669, 0.625, 0.9669, 0.625, 0.925, 0.75, 0.925, 0.75, 0.9669, 0.6875, 0.9669, 0.6875, 0.925, 0.8125, 0.925, 0.8125, 0.9669, 0.75, 0.9669, 0.75, 0.925, 0.8482, 0.925, 0.8482, 0.9669, 0.8125, 0.9669, 0.8125, 0.925, 0.9375, 0.925, 0.9375, 0.9669, 0.875, 0.9669, 0.875, 0.925, 0.9667, 0.925, 0.9667, 0.9669, 0.9375, 0.9669, 0.9375, 0.925, 0.875, 0.9669, 0.875, 0.9835, 0.8482, 0.9835, 0.8482, 0.9669, 0.6875, 0.9669, 0.6875, 0.9835, 0.6518, 0.9835, 0.6518, 0.9669, 1.0, 0.9669, 1.0, 0.9835, 0.9667, 0.9835, 0.9667, 0.9669, 0.5625, 0.9669, 0.5625, 0.9835, 0.5333, 0.9835, 0.5333, 0.9669, 0.5333, 0.9669, 0.5333, 0.9835, 0.5, 0.9835, 0.5, 0.9669, 0.625, 0.9669, 0.625, 0.9835, 0.5625, 0.9835, 0.5625, 0.9669, 0.6518, 0.9669, 0.6518, 0.9835, 0.625, 0.9835, 0.625, 0.9669, 0.75, 0.9669, 0.75, 0.9835, 0.6875, 0.9835, 0.6875, 0.9669, 0.8125, 0.9669, 0.8125, 0.9835, 0.75, 0.9835, 0.75, 0.9669, 0.8482, 0.9669, 0.8482, 0.9835, 0.8125, 0.9835, 0.8125, 0.9669, 0.9375, 0.9669, 0.9375, 0.9835, 0.875, 0.9835, 0.875, 0.9669, 0.9667, 0.9669, 0.9667, 0.9835, 0.9375, 0.9835, 0.9375, 0.9669, 0.4907, 0.375, 0.0, 0.0, 0.9813, 0.6767, 0.9813, 0.75, 0.96, 0.5541, 0.96, 0.5541, 0.96, 0.6135, 0.96, 0.6135, 0.96, 0.531, 0.96, 0.531, 0.96, 0.5541, 0.96, 0.5541, 0.96, 0.531, 0.96, 0.531, 0.96, 0.5, 0.0, 0.0, 0.0, 0.0, 0.0, 0.0, 0.0, 0.0, 0.0, 0.0, 0.0, 0.0, 0.0, 0.0, 0.4907, 0.375, 0.9813, 0.6135, 0.9813, 0.6135, 0.9813, 0.6767, 0.9813, 0.6767, 0.9813, 0.5541, 0.9813, 0.5541, 0.9813, 0.6135, 0.9813, 0.6135, 0.9813, 0.531, 0.9813, 0.531, 0.9813, 0.5541, 0.9813, 0.5541, 0.9813, 0.5, 0.9813, 0.531, 0.9813, 0.531, 0.9813, 0.531, 0.9813, 0.6767, 0.9813, 0.75, 0.9813, 0.6767, 0.9813, 0.6767, 0.9813, 0.531, 0.9813, 0.531, 0.9813, 0.5541, 0.9813, 0.5541, 0.9813, 0.5541, 0.9813, 0.5541, 0.9813, 0.6135, 0.9813, 0.6135, 0.9813, 0.6135, 0.9813, 0.6135, 0.9813, 0.6767, 0.9813, 0.6767, 0.75, 0.5, 0.7176, 0.5, 0.7176, 0.5, 0.75, 0.5, 0.8333, 0.5, 0.7917, 0.5, 0.7917, 0.5, 0.8333, 0.5, 0.8333, 0.5, 0.7917, 0.5, 0.7917, 0.5, 0.8333, 0.5, 0.5417, 0.5, 0.5, 0.5, 0.5, 0.5, 0.5417, 0.5, 0.9167, 0.5, 0.875, 0.5, 0.875, 0.5, 0.9167, 0.5, 0.9813, 0.5, 0.96, 0.5, 0.96, 0.5, 0.9813, 0.5, 0.75, 1.0, 0.8125, 1.0, 0.8125, 1.0, 0.75, 1.0, 1.0, 0.5, 0.9813, 0.5, 0.9813, 0.5, 1.0, 0.5, 0.96, 0.5, 0.9167, 0.5, 0.9167, 0.5, 0.96, 0.5, 0.6875, 1.0, 0.75, 1.0, 0.75, 1.0, 0.6875, 1.0, 0.5, 0.5, 0.6875, 1.0, 0.6875, 1.0, 0.5, 0.5, 0.875, 0.5, 0.8333, 0.5, 0.8333, 0.5, 0.875, 0.5, 0.5573, 0.5, 0.5417, 0.5, 0.5417, 0.5, 0.5573, 0.5, 0.7917, 0.5, 0.75, 0.5, 0.75, 0.5, 0.7917, 0.5, 0.5833, 0.5, 0.5573, 0.5, 0.5573, 0.5, 0.5833, 0.5, 0.7176, 0.5, 0.6667, 0.5, 0.6667, 0.5, 0.7176, 0.5, 0.75, 0.5, 0.7176, 0.5, 0.7176, 0.5, 0.75, 0.5, 0.6667, 0.5, 0.5833, 0.5, 0.5833, 0.5, 0.6667, 0.5, 0.7917, 0.5, 0.75, 0.5, 0.75, 0.5, 0.7917, 0.5, 0.5833, 0.5, 0.5573, 0.5, 0.5573, 0.5, 0.5833, 0.5, 0.7176, 0.5, 0.6667, 0.5, 0.6667, 0.5, 0.7176, 0.5, 0.75, 0.5, 0.7176, 0.5, 0.7176, 0.5, 0.75, 0.5, 0.6667, 0.5, 0.5833, 0.5, 0.5833, 0.5, 0.6667, 0.5, 0.8333, 0.5, 0.7917, 0.5, 0.7917, 0.5, 0.8333, 0.5, 0.5417, 0.5, 0.5, 0.5, 0.5, 0.5, 0.5417, 0.5, 0.9167, 0.5, 0.875, 0.5, 0.875, 0.5, 0.9167, 0.5, 0.9813, 0.5, 0.96, 0.5, 0.96, 0.5, 0.9813, 0.5, 0.75, 1.0, 0.8125, 1.0, 0.8125, 1.0, 0.75, 1.0, 1.0, 0.5, 0.9813, 0.5, 0.9813, 0.5, 1.0, 0.5, 0.96, 0.5, 0.9167, 0.5, 0.9167, 0.5, 0.96, 0.5, 0.6875, 1.0, 0.75, 1.0, 0.75, 1.0, 0.6875, 1.0, 0.5, 0.5, 0.6875, 1.0, 0.6875, 1.0, 0.5, 0.5, 0.875, 0.5, 0.8333, 0.5, 0.8333, 0.5, 0.875, 0.5, 0.5573, 0.5, 0.5417, 0.5, 0.5417, 0.5, 0.5573, 0.5, 0.7917, 0.5, 0.75, 0.5, 0.75, 0.5, 0.7917, 0.5, 0.5417, 0.5, 0.5, 0.5, 0.5, 0.5, 0.5417, 0.5, 0.9167, 0.5, 0.875, 0.5, 0.875, 0.5, 0.9167, 0.5, 0.9813, 0.5, 0.96, 0.5, 0.96, 0.5, 0.9813, 0.5, 0.75, 1.0, 0.8125, 1.0, 0.8125, 1.0, 0.75, 1.0, 1.0, 0.5, 0.9813, 0.5, 0.9813, 0.5, 1.0, 0.5, 0.96, 0.5, 0.9167, 0.5, 0.9167, 0.5, 0.96, 0.5, 0.6875, 1.0, 0.75, 1.0, 0.75, 1.0, 0.6875, 1.0, 0.5, 0.5, 0.6875, 1.0, 0.6875, 1.0, 0.5, 0.5, 0.875, 0.5, 0.8333, 0.5, 0.8333, 0.5, 0.875, 0.5, 0.5573, 0.5, 0.5417, 0.5, 0.5417, 0.5, 0.5573, 0.5, 0.7917, 0.5, 0.75, 0.5, 0.75, 0.5, 0.7917, 0.5, 0.5833, 0.5, 0.5573, 0.5, 0.5573, 0.5, 0.5833, 0.5, 0.7176, 0.5, 0.6667, 0.5, 0.6667, 0.5, 0.7176, 0.5, 0.75, 0.5, 0.7176, 0.5, 0.7176, 0.5, 0.75, 0.5, 0.6667, 0.5, 0.5833, 0.5, 0.5833, 0.5, 0.6667, 0.5, 0.8333, 0.5, 0.7917, 0.5, 0.7917, 0.5, 0.8333, 0.5, 0.8333, 0.5, 0.7917, 0.5, 0.7917, 0.5, 0.8333, 0.5, 0.6667, 0.5, 0.5833, 0.5, 0.5833, 0.5, 0.6667, 0.5, 0.75, 0.5, 0.7176, 0.5, 0.7176, 0.5, 0.75, 0.5, 0.7176, 0.5, 0.6667, 0.5, 0.6667, 0.5, 0.7176, 0.5, 0.5833, 0.5, 0.5573, 0.5, 0.5573, 0.5, 0.5833, 0.5, 0.7917, 0.5, 0.75, 0.5, 0.75, 0.5, 0.7917, 0.5, 0.5573, 0.5, 0.5417, 0.5, 0.5417, 0.5, 0.5573, 0.5, 0.875, 0.5, 0.8333, 0.5, 0.8333, 0.5, 0.875, 0.5, 0.5, 0.5, 0.6875, 1.0, 0.6875, 1.0, 0.5, 0.5, 0.6875, 1.0, 0.75, 1.0, 0.75, 1.0, 0.6875, 1.0, 0.96, 0.5, 0.9167, 0.5, 0.9167, 0.5, 0.96, 0.5, 1.0, 0.5, 0.9813, 0.5, 0.9813, 0.5, 1.0, 0.5, 0.75, 1.0, 0.8125, 1.0, 0.8125, 1.0, 0.75, 1.0, 0.9813, 0.5, 0.96, 0.5, 0.96, 0.5, 0.9813, 0.5, 0.9167, 0.5, 0.875, 0.5, 0.875, 0.5, 0.9167, 0.5, 0.5417, 0.5, 0.5, 0.5, 0.5, 0.5, 0.5417, 0.5, 0.7917, 0.5, 0.75, 0.5, 0.75, 0.5, 0.7917, 0.5, 0.5573, 0.5, 0.5417, 0.5, 0.5417, 0.5, 0.5573, 0.5, 0.8333, 0.5, 0.875, 0.5, 0.875, 0.5, 0.8333, 0.5, 0.5, 0.5, 0.6875, 1.0, 0.6875, 1.0, 0.5, 0.5, 0.6875, 1.0, 0.75, 1.0, 0.75, 1.0, 0.6875, 1.0, 0.9813, 0.5, 0.9813, 0.5, 0.9813, 0.5, 0.9813, 0.5, 1.0, 0.5, 0.9813, 0.5, 0.9813, 0.5, 1.0, 0.5, 0.75, 1.0, 0.8125, 1.0, 0.8125, 1.0, 0.75, 1.0, 0.96, 0.5, 0.9167, 0.5, 0.9167, 0.5, 0.96, 0.5, 0.875, 0.5, 0.9167, 0.5, 0.9167, 0.5, 0.875, 0.5, 0.5417, 0.5, 0.5, 0.5, 0.5, 0.5, 0.5417, 0.5, 0.8333, 0.5, 0.7917, 0.5, 0.7917, 0.5, 0.8333, 0.5, 0.6667, 0.5, 0.5833, 0.5, 0.5833, 0.5, 0.6667, 0.5, 0.75, 0.5, 0.7176, 0.5, 0.7176, 0.5, 0.75, 0.5, 0.7176, 0.5, 0.6667, 0.5, 0.6667, 0.5, 0.7176, 0.5, 0.5833, 0.5, 0.5573, 0.5, 0.5573, 0.5, 0.5833, 0.5, 0.7917, 0.5, 0.75, 0.5, 0.75, 0.5, 0.7917, 0.5, 0.5573, 0.5, 0.5417, 0.5, 0.5417, 0.5, 0.5573, 0.5, 0.9167, 0.5, 0.96, 0.5, 0.96, 0.5, 0.9167, 0.5, 0.5, 0.5, 0.6875, 1.0, 0.6875, 1.0, 0.5, 0.5, 0.6875, 1.0, 0.75, 1.0, 0.75, 1.0, 0.6875, 1.0, 0.96, 0.5, 0.9813, 0.5, 0.9813, 0.5, 0.96, 0.5, 1.0, 0.5, 0.9813, 0.5, 0.9813, 0.5, 1.0, 0.5, 0.75, 1.0, 0.8125, 1.0, 0.8125, 1.0, 0.75, 1.0, 0.8333, 0.5, 0.8333, 0.5, 0.8333, 0.5, 0.8333, 0.5, 0.875, 0.5, 0.8333, 0.5, 0.8333, 0.5, 0.875, 0.5, 0.5417, 0.5, 0.5, 0.5, 0.5, 0.5, 0.5417, 0.5, 0.8333, 0.5, 0.7917, 0.5, 0.7917, 0.5, 0.8333, 0.5, 0.6667, 0.5, 0.5833, 0.5, 0.5833, 0.5, 0.6667, 0.5, 0.75, 0.5, 0.7176, 0.5, 0.7176, 0.5, 0.75, 0.5, 0.7176, 0.5, 0.6667, 0.5, 0.6667, 0.5, 0.7176, 0.5, 0.5833, 0.5, 0.5573, 0.5, 0.5573, 0.5, 0.5833, 0.5, 0.8333, 0.5, 0.8333, 0.5, 0.8333, 0.5, 0.8333, 0.5, 0.9813, 0.5, 0.96, 0.5, 0.96, 0.5, 0.9813, 0.5, 0.9813, 0.5, 0.9813, 0.5, 0.9813, 0.5, 0.9813, 0.5, 0.9167, 0.5, 0.875, 0.5, 0.875, 0.5, 0.9167, 0.5, 0.9167, 0.5, 0.875, 0.5, 0.875, 0.5, 0.9167, 0.5, 0.96, 0.5, 0.9167, 0.5, 0.9167, 0.5, 0.96, 0.5, 0.8333, 0.5, 0.875, 0.5, 0.875, 0.5, 0.8333, 0.5, 0.9813, 0.5, 0.9813, 0.5, 0.9813, 0.5, 0.9813, 0.5, 0.9813, 0.5, 0.9813, 0.5, 0.9813, 0.5, 0.9813, 0.5, 0.8333, 0.5, 0.8333, 0.5, 0.8333, 0.5, 0.8333, 0.5, 0.9167, 0.5, 0.96, 0.5, 0.96, 0.5, 0.9167, 0.5, 0.96, 0.5, 0.9813, 0.5, 0.9813, 0.5, 0.96, 0.5, 0.875, 0.5, 0.8333, 0.5, 0.8333, 0.5, 0.875, 0.5, 0.8333, 0.5, 0.8333, 0.5, 0.8333, 0.5, 0.8333, 0.5, 0.9813, 0.5, 0.96, 0.5, 0.96, 0.5, 0.9813, 0.5, 0.875, 0.5, 0.9167, 0.5, 0.9167, 0.5, 0.875, 0.5, 0.9018, 0.5, 0.8333, 0.5, 0.8333, 0.5, 0.9018, 0.5, 0.9018, 0.5, 0.8333, 0.5, 0.8333, 0.5, 0.9018, 0.5, 0.9018, 0.5, 0.9143, 0.5, 0.875, 0.5, 0.8333, 0.5, 0.9018, 0.5, 0.9143, 0.5, 0.96, 0.5, 0.9813, 0.5, 0.8333, 0.5, 0.875, 0.5, 0.9143, 0.5, 0.9018, 0.5, 0.9813, 0.5, 0.96, 0.5, 0.9143, 0.5, 0.9018, 0.5, 0.9813, 0.5, 0.9018, 0.5, 0.9018, 0.5, 0.9813, 0.5, 0.9813, 0.5, 0.9018, 0.5, 0.9018, 0.5, 0.9813, 0.5, 0.875, 0.5, 0.8333, 0.5, 0.8333, 0.5, 0.875, 0.5, 0.9167, 0.5, 0.875, 0.5, 0.875, 0.5, 0.9167, 0.5, 0.96, 0.5, 0.9167, 0.5, 0.9167, 0.5, 0.96, 0.5, 0.9813, 0.5, 0.96, 0.5, 0.96, 0.5, 0.9813, 0.5, 1.0, 0.5, 0.9813, 0.5, 0.9813, 0.5, 1.0, 0.5, 0.75, 1.0, 1.0, 0.5, 0.8125, 1.0, 0.75, 1.0, 0.6875, 1.0, 0.75, 1.0, 0.75, 1.0, 0.6875, 1.0, 0.5, 0.5, 0.6875, 1.0, 0.6875, 1.0, 0.5, 0.5, 0.5417, 0.5, 0.5, 0.5, 0.5, 0.5, 0.5417, 0.5, 0.5573, 0.5, 0.5417, 0.5, 0.5417, 0.5, 0.5573, 0.5, 0.5833, 0.5, 0.5573, 0.5, 0.5573, 0.5, 0.5833, 0.5, 0.6667, 0.5, 0.5833, 0.5, 0.5833, 0.5, 0.6667, 0.5, 0.7176, 0.5, 0.6667, 0.5, 0.6667, 0.5, 0.7176, 0.5, 0.75, 0.5541, 0.7176, 0.5541, 0.7176, 0.5541, 0.75, 0.5541, 0.7176, 0.5, 0.75, 0.5, 0.75, 0.5, 0.7176, 0.5, 0.6667, 0.5, 0.7176, 0.5, 0.7176, 0.5, 0.6667, 0.5, 0.7917, 0.5, 0.8333, 0.5, 0.8333, 0.5, 0.7917, 0.5, 0.7176, 0.5541, 0.6667, 0.5541, 0.6667, 0.5541, 0.7176, 0.5541, 0.7176, 0.5, 0.75, 0.5, 0.75, 0.5, 0.7176, 0.5, 0.8333, 0.5, 0.8333, 0.531, 0.8333, 0.531, 0.8333, 0.5, 0.75, 0.5, 0.7917, 0.5, 0.7917, 0.5, 0.75, 0.5, 0.8333, 0.531, 0.8333, 0.5541, 0.8333, 0.5541, 0.8333, 0.531, 0.6667, 0.5, 0.7176, 0.5, 0.7176, 0.5, 0.6667, 0.5, 0.75, 0.5541, 0.7176, 0.5541, 0.7176, 0.5541, 0.75, 0.5541, 0.8333, 0.5541, 0.7917, 0.5541, 0.7917, 0.5541, 0.8333, 0.5541, 0.6667, 0.5541, 0.6667, 0.531, 0.6667, 0.531, 0.6667, 0.5541, 0.6667, 0.531, 0.6667, 0.5, 0.6667, 0.5, 0.6667, 0.531, 0.7917, 0.5, 0.8333, 0.5, 0.8333, 0.5, 0.7917, 0.5, 0.7917, 0.5541, 0.75, 0.5541, 0.75, 0.5541, 0.7917, 0.5541, 0.7436, 0.5, 0.7436, 0.531, 0.6667, 0.531, 0.6667, 0.5, 0.7436, 0.531, 0.7436, 0.5541, 0.6667, 0.5541, 0.6667, 0.531, 0.7518, 0.5, 0.7917, 0.5, 0.8333, 0.5, 0.7436, 0.5, 0.7436, 0.5541, 0.7518, 0.5541, 0.7176, 0.5541, 0.6667, 0.5541, 0.8333, 0.5541, 0.7917, 0.5541, 0.7518, 0.5541, 0.7436, 0.5541, 0.7176, 0.5, 0.7518, 0.5, 0.7436, 0.5, 0.6667, 0.5, 0.8333, 0.531, 0.8333, 0.5541, 0.7436, 0.5541, 0.7436, 0.531, 0.8333, 0.5, 0.8333, 0.531, 0.7436, 0.531, 0.7436, 0.5])
me_cylinder.update()

# ---- objects
ob_front = bpy.data.objects.new('Front', None)
ob_side = bpy.data.objects.new('Side', None)
ob_cylinder = bpy.data.objects.new('Cylinder', me_cylinder)

# ---- transforms, parenting, visibility, modifiers, constraints
ob_front.location = (0.4157, 1.151, 0.7934)
ob_front.rotation_euler = (1.571, -0.0, -0.0)
ob_front.scale = (0.443, 0.443, 0.443)
ob_front.empty_display_type = 'IMAGE'
ob_front.empty_display_size = 5.0
ob_side.location = (-2.934, -0.538, 0.7879)
ob_side.rotation_euler = (1.571, -0.0, 1.571)
ob_side.scale = (0.443, 0.443, 0.443)
ob_side.empty_display_type = 'IMAGE'
ob_side.empty_display_size = 5.0
ob_cylinder.location = (1.424e-05, 0.02453, 1.065)
ob_cylinder.scale = (0.1093, 0.1093, 0.1093)
_m = ob_cylinder.modifiers.new('Mirror', 'MIRROR')
_m.use_clip = True
_m = ob_cylinder.modifiers.new('Subdivision', 'SUBSURF')

# ---- collection membership
col_reference_images.objects.link(ob_front)
col_reference_images.objects.link(ob_side)
col_mesh.objects.link(ob_cylinder)

# ---- scene / render settings (as saved in the file)
scene.frame_start = 1; scene.frame_end = 250; scene.frame_set(1)
scene.render.engine = 'BLENDER_EEVEE_NEXT'
scene.render.bake_bias = 0.0
scene.render.bake_samples = 0
scene.cycles.sampling_pattern = 'TABULATED_SOBOL'
scene.eevee.use_volume_custom_range = False
bpy.context.view_layer.update()

# ---- added for rendering (the .blend has no active camera and no usable light): camera, sun
cam_auto = bpy.data.cameras.new('AutoCamera')
cam_auto.lens = 50.0
cam_auto.sensor_width = 36.0
cam_auto.clip_end = 1000.0
ob_auto_camera = bpy.data.objects.new('AutoCamera', cam_auto)
scene.collection.objects.link(ob_auto_camera)
ob_auto_camera.location = (1.45616, -1.71432, 1.91799)
ob_auto_camera.rotation_euler = (1.09748, -7.21219e-08, 0.694738)
scene.camera = ob_auto_camera
light_auto_sun = bpy.data.lights.new('AutoSun', 'SUN')
light_auto_sun.energy = 3.0
light_auto_sun.angle = 0.0523599
ob_auto_sun = bpy.data.objects.new('AutoSun', light_auto_sun)
scene.collection.objects.link(ob_auto_sun)
ob_auto_sun.rotation_euler = (0.872665, 0.174533, 0.523599)
bpy.context.view_layer.update()
